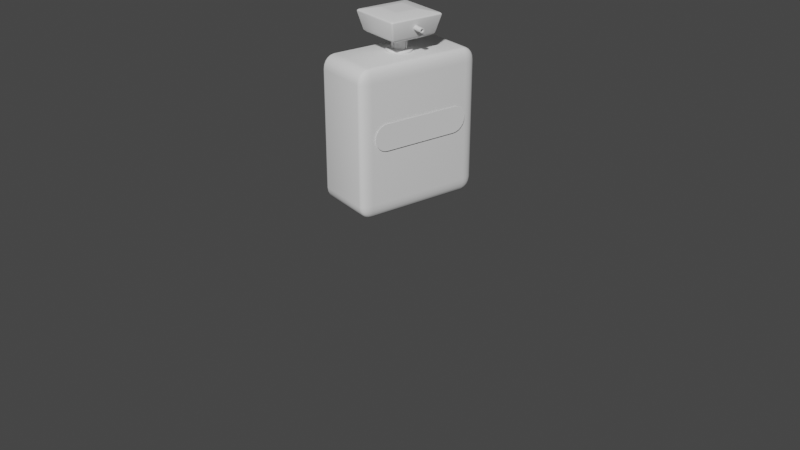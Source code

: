 # Source: untitled.blend  (saved by Blender 3.3.6; exported with 4.5.12 LTS)
import bpy
from mathutils import Matrix  # noqa: F401  (used for matrix-valued properties, if any)

bpy.ops.wm.read_factory_settings(use_empty=True)
scene = bpy.context.scene
scene.name = 'Scene'

# ---- collections
col_collection = bpy.data.collections.new('Collection'); scene.collection.children.link(col_collection)

# ---- world
world_world = bpy.data.worlds.new('World'); scene.world = world_world
world_world.use_nodes = True; world_world.node_tree.nodes.clear()
_N = world_world.node_tree.nodes; _L = world_world.node_tree.links
n0 = _N.new('ShaderNodeOutputWorld'); n0.name = 'World Output'; n0.location = (300, 300)
n1 = _N.new('ShaderNodeBackground'); n1.name = 'Background'; n1.location = (10, 300)
n1.inputs[0].default_value = (0.05088, 0.05088, 0.05088, 1.0)
_L.new(n1.outputs[0], n0.inputs[0])
n0.is_active_output = True
world_world.color = (0.05088, 0.05088, 0.05088)
world_world.use_sun_shadow = False
world_world.sun_shadow_jitter_overblur = 0.0

# ---- cameras
cam_camera = bpy.data.cameras.new('Camera')
cam_camera.clip_end = 100.0
cam_camera.ortho_scale = 7.314

# ---- meshes
me_cube_002 = bpy.data.meshes.new('Cube.002')
me_cube_002.from_pydata([(0.2334, -0.6663, 0.5088), (0.2147, -0.8087, 0.6753), (0.3052, -0.6757, 0.6753), (0.2276, -0.7103, 0.517), (0.2224, -0.75, 0.5406), (0.2556, -0.6692, 0.517), (0.2502, -0.7147, 0.5266), (0.2447, -0.7509, 0.5489), (0.2756, -0.6718, 0.5406), (0.2689, -0.7155, 0.5491), (0.2615, -0.7466, 0.5649), (0.2379, -0.8046, 0.6753), (0.2605, -0.787, 0.6753), (0.2157, -0.8017, 0.6238), (0.2396, -0.7964, 0.6225), (0.2605, -0.7798, 0.6242), (0.2183, -0.7815, 0.5775), (0.2413, -0.7772, 0.5796), (0.259, -0.7657, 0.5872), (0.3017, -0.6753, 0.6238), (0.2915, -0.6739, 0.5775), (0.2959, -0.7193, 0.6753), (0.2916, -0.7199, 0.6222), (0.2822, -0.7171, 0.5797), (0.2805, -0.7576, 0.6753), (0.2771, -0.7553, 0.6241), (0.2712, -0.7479, 0.5872), (0.2147, -0.8087, 2.137), (0.2334, -0.6663, 2.303), (0.3052, -0.6757, 2.137), (0.2157, -0.8017, 2.188), (0.2183, -0.7815, 2.235), (0.2379, -0.8046, 2.137), (0.2395, -0.7964, 2.19), (0.2413, -0.7773, 2.232), (0.2605, -0.787, 2.137), (0.2605, -0.7797, 2.188), (0.259, -0.7657, 2.225), (0.2556, -0.6692, 2.295), (0.2756, -0.6718, 2.271), (0.2276, -0.7103, 2.295), (0.2504, -0.7145, 2.285), (0.2689, -0.7154, 2.263), (0.2224, -0.75, 2.271), (0.2448, -0.751, 2.263), (0.2615, -0.7466, 2.247), (0.2959, -0.7193, 2.137), (0.2805, -0.7576, 2.137), (0.3017, -0.6753, 2.188), (0.2916, -0.7201, 2.19), (0.2772, -0.7552, 2.188), (0.2915, -0.6739, 2.235), (0.2821, -0.7173, 2.232), (0.2712, -0.7479, 2.225), (0.3972, 0.5837, 0.5088), (0.469, 0.5743, 0.6753), (0.4158, 0.726, 0.6753), (0.4194, 0.5808, 0.517), (0.4394, 0.5782, 0.5406), (0.403, 0.6277, 0.517), (0.426, 0.6258, 0.5266), (0.4441, 0.622, 0.5489), (0.4081, 0.6673, 0.5406), (0.43, 0.6626, 0.5491), (0.4451, 0.654, 0.5649), (0.4712, 0.6187, 0.6753), (0.4663, 0.6597, 0.6753), (0.4655, 0.5747, 0.6238), (0.4673, 0.6207, 0.6225), (0.4624, 0.6583, 0.6242), (0.4553, 0.5761, 0.5775), (0.4574, 0.6204, 0.5796), (0.4547, 0.6528, 0.5872), (0.4149, 0.7191, 0.6238), (0.4123, 0.6989, 0.5775), (0.4371, 0.7162, 0.6753), (0.4366, 0.7078, 0.6222), (0.4334, 0.6889, 0.5797), (0.4545, 0.6933, 0.6753), (0.4526, 0.6862, 0.6241), (0.4476, 0.6731, 0.5872), (0.3972, 0.5837, 2.303), (0.4158, 0.726, 2.137), (0.469, 0.5743, 2.137), (0.403, 0.6277, 2.295), (0.4081, 0.6673, 2.271), (0.4194, 0.5808, 2.295), (0.4259, 0.6261, 2.285), (0.4299, 0.6625, 2.263), (0.4394, 0.5782, 2.271), (0.4442, 0.6221, 2.263), (0.4451, 0.654, 2.247), (0.4371, 0.7162, 2.137), (0.4545, 0.6933, 2.137), (0.4149, 0.7191, 2.188), (0.4368, 0.7078, 2.19), (0.4526, 0.6863, 2.188), (0.4123, 0.6989, 2.235), (0.4334, 0.6887, 2.232), (0.4476, 0.6731, 2.225), (0.4655, 0.5747, 2.188), (0.4553, 0.5761, 2.235), (0.4712, 0.6187, 2.137), (0.4672, 0.6204, 2.19), (0.4574, 0.6202, 2.232), (0.4663, 0.6597, 2.137), (0.4624, 0.6584, 2.188), (0.4547, 0.6528, 2.225), (-0.3972, -0.5837, 0.5088), (-0.469, -0.5743, 0.6753), (-0.4158, -0.726, 0.6753), (-0.4194, -0.5808, 0.517), (-0.4394, -0.5782, 0.5406), (-0.403, -0.6277, 0.517), (-0.426, -0.6258, 0.5266), (-0.4441, -0.622, 0.5489), (-0.4081, -0.6673, 0.5406), (-0.43, -0.6626, 0.5491), (-0.4451, -0.654, 0.5649), (-0.4712, -0.6187, 0.6753), (-0.4663, -0.6597, 0.6753), (-0.4655, -0.5747, 0.6238), (-0.4673, -0.6207, 0.6225), (-0.4624, -0.6583, 0.6242), (-0.4553, -0.5761, 0.5775), (-0.4574, -0.6204, 0.5796), (-0.4547, -0.6528, 0.5872), (-0.4149, -0.7191, 0.6238), (-0.4123, -0.6989, 0.5775), (-0.4371, -0.7162, 0.6753), (-0.4366, -0.7078, 0.6222), (-0.4334, -0.6889, 0.5797), (-0.4545, -0.6933, 0.6753), (-0.4526, -0.6862, 0.6241), (-0.4476, -0.6731, 0.5872), (-0.3972, -0.5837, 2.303), (-0.4158, -0.726, 2.137), (-0.469, -0.5743, 2.137), (-0.403, -0.6277, 2.295), (-0.4081, -0.6673, 2.271), (-0.4194, -0.5808, 2.295), (-0.4259, -0.6261, 2.285), (-0.4299, -0.6625, 2.263), (-0.4394, -0.5782, 2.271), (-0.4442, -0.6221, 2.263), (-0.4451, -0.654, 2.247), (-0.4371, -0.7162, 2.137), (-0.4545, -0.6933, 2.137), (-0.4149, -0.7191, 2.188), (-0.4368, -0.7078, 2.19), (-0.4526, -0.6863, 2.188), (-0.4123, -0.6989, 2.235), (-0.4334, -0.6887, 2.232), (-0.4476, -0.6731, 2.225), (-0.4655, -0.5747, 2.188), (-0.4553, -0.5761, 2.235), (-0.4712, -0.6187, 2.137), (-0.4672, -0.6204, 2.19), (-0.4574, -0.6202, 2.232), (-0.4663, -0.6597, 2.137), (-0.4624, -0.6584, 2.188), (-0.4547, -0.6528, 2.225), (-0.2334, 0.6663, 0.5088), (-0.2147, 0.8087, 0.6753), (-0.3052, 0.6757, 0.6753), (-0.2276, 0.7103, 0.517), (-0.2224, 0.75, 0.5406), (-0.2556, 0.6692, 0.517), (-0.2502, 0.7147, 0.5266), (-0.2447, 0.7509, 0.5489), (-0.2756, 0.6718, 0.5406), (-0.2689, 0.7155, 0.5491), (-0.2615, 0.7466, 0.5649), (-0.2379, 0.8046, 0.6753), (-0.2605, 0.787, 0.6753), (-0.2157, 0.8017, 0.6238), (-0.2396, 0.7964, 0.6225), (-0.2605, 0.7798, 0.6242), (-0.2183, 0.7815, 0.5775), (-0.2413, 0.7772, 0.5796), (-0.259, 0.7657, 0.5872), (-0.3017, 0.6753, 0.6238), (-0.2915, 0.6739, 0.5775), (-0.2959, 0.7193, 0.6753), (-0.2916, 0.7199, 0.6222), (-0.2822, 0.7171, 0.5797), (-0.2805, 0.7576, 0.6753), (-0.2771, 0.7553, 0.6241), (-0.2712, 0.7479, 0.5872), (-0.2334, 0.6663, 2.303), (-0.3052, 0.6757, 2.137), (-0.2147, 0.8087, 2.137), (-0.2556, 0.6692, 2.295), (-0.2756, 0.6718, 2.271), (-0.2276, 0.7103, 2.295), (-0.2504, 0.7145, 2.285), (-0.2689, 0.7154, 2.263), (-0.2224, 0.75, 2.271), (-0.2448, 0.751, 2.263), (-0.2615, 0.7466, 2.247), (-0.2959, 0.7193, 2.137), (-0.2805, 0.7576, 2.137), (-0.3017, 0.6753, 2.188), (-0.2916, 0.7201, 2.19), (-0.2772, 0.7552, 2.188), (-0.2915, 0.6739, 2.235), (-0.2821, 0.7173, 2.232), (-0.2712, 0.7479, 2.225), (-0.2157, 0.8017, 2.188), (-0.2183, 0.7815, 2.235), (-0.2379, 0.8046, 2.137), (-0.2395, 0.7964, 2.19), (-0.2413, 0.7773, 2.232), (-0.2605, 0.787, 2.137), (-0.2605, 0.7797, 2.188), (-0.259, 0.7657, 2.225)], [], [(110, 136, 27, 1), (164, 190, 137, 109), (189, 81, 28, 135), (2, 29, 83, 55), (56, 82, 191, 163), (0, 3, 6, 5), (3, 4, 7, 6), (4, 16, 17, 7), (5, 6, 9, 8), (6, 7, 10, 9), (7, 17, 18, 10), (1, 11, 14, 13), (11, 12, 15, 14), (12, 24, 25, 15), (13, 14, 17, 16), (14, 15, 18, 17), (15, 25, 26, 18), (2, 19, 22, 21), (19, 20, 23, 22), (20, 8, 9, 23), (21, 22, 25, 24), (22, 23, 26, 25), (23, 9, 10, 26), (10, 18, 26), (27, 30, 33, 32), (30, 31, 34, 33), (31, 43, 44, 34), (32, 33, 36, 35), (33, 34, 37, 36), (34, 44, 45, 37), (28, 38, 41, 40), (38, 39, 42, 41), (39, 51, 52, 42), (40, 41, 44, 43), (41, 42, 45, 44), (42, 52, 53, 45), (29, 46, 49, 48), (46, 47, 50, 49), (47, 35, 36, 50), (48, 49, 52, 51), (49, 50, 53, 52), (50, 36, 37, 53), (37, 45, 53), (54, 57, 60, 59), (57, 58, 61, 60), (58, 70, 71, 61), (59, 60, 63, 62), (60, 61, 64, 63), (61, 71, 72, 64), (55, 65, 68, 67), (65, 66, 69, 68), (66, 78, 79, 69), (67, 68, 71, 70), (68, 69, 72, 71), (69, 79, 80, 72), (56, 73, 76, 75), (73, 74, 77, 76), (74, 62, 63, 77), (75, 76, 79, 78), (76, 77, 80, 79), (77, 63, 64, 80), (64, 72, 80), (81, 84, 87, 86), (84, 85, 88, 87), (85, 97, 98, 88), (86, 87, 90, 89), (87, 88, 91, 90), (88, 98, 99, 91), (82, 92, 95, 94), (92, 93, 96, 95), (93, 105, 106, 96), (94, 95, 98, 97), (95, 96, 99, 98), (96, 106, 107, 99), (83, 100, 103, 102), (100, 101, 104, 103), (101, 89, 90, 104), (102, 103, 106, 105), (103, 104, 107, 106), (104, 90, 91, 107), (91, 99, 107), (108, 111, 114, 113), (111, 112, 115, 114), (112, 124, 125, 115), (113, 114, 117, 116), (114, 115, 118, 117), (115, 125, 126, 118), (109, 119, 122, 121), (119, 120, 123, 122), (120, 132, 133, 123), (121, 122, 125, 124), (122, 123, 126, 125), (123, 133, 134, 126), (110, 127, 130, 129), (127, 128, 131, 130), (128, 116, 117, 131), (129, 130, 133, 132), (130, 131, 134, 133), (131, 117, 118, 134), (118, 126, 134), (135, 138, 141, 140), (138, 139, 142, 141), (139, 151, 152, 142), (140, 141, 144, 143), (141, 142, 145, 144), (142, 152, 153, 145), (136, 146, 149, 148), (146, 147, 150, 149), (147, 159, 160, 150), (148, 149, 152, 151), (149, 150, 153, 152), (150, 160, 161, 153), (137, 154, 157, 156), (154, 155, 158, 157), (155, 143, 144, 158), (156, 157, 160, 159), (157, 158, 161, 160), (158, 144, 145, 161), (145, 153, 161), (162, 165, 168, 167), (165, 166, 169, 168), (166, 178, 179, 169), (167, 168, 171, 170), (168, 169, 172, 171), (169, 179, 180, 172), (163, 173, 176, 175), (173, 174, 177, 176), (174, 186, 187, 177), (175, 176, 179, 178), (176, 177, 180, 179), (177, 187, 188, 180), (164, 181, 184, 183), (181, 182, 185, 184), (182, 170, 171, 185), (183, 184, 187, 186), (184, 185, 188, 187), (185, 171, 172, 188), (172, 180, 188), (189, 192, 195, 194), (192, 193, 196, 195), (193, 205, 206, 196), (194, 195, 198, 197), (195, 196, 199, 198), (196, 206, 207, 199), (190, 200, 203, 202), (200, 201, 204, 203), (201, 213, 214, 204), (202, 203, 206, 205), (203, 204, 207, 206), (204, 214, 215, 207), (191, 208, 211, 210), (208, 209, 212, 211), (209, 197, 198, 212), (210, 211, 214, 213), (211, 212, 215, 214), (212, 198, 199, 215), (199, 207, 215), (54, 0, 5, 57), (57, 5, 8, 58), (58, 8, 20, 70), (70, 20, 19, 67), (67, 19, 2, 55), (1, 27, 32, 11), (11, 32, 35, 12), (12, 35, 47, 24), (24, 47, 46, 21), (21, 46, 29, 2), (28, 81, 86, 38), (38, 86, 89, 39), (39, 89, 101, 51), (51, 101, 100, 48), (48, 100, 83, 29), (82, 56, 75, 92), (92, 75, 78, 93), (93, 78, 66, 105), (105, 66, 65, 102), (102, 65, 55, 83), (162, 54, 59, 165), (165, 59, 62, 166), (166, 62, 74, 178), (178, 74, 73, 175), (175, 73, 56, 163), (81, 189, 194, 84), (84, 194, 197, 85), (85, 197, 209, 97), (97, 209, 208, 94), (94, 208, 191, 82), (190, 164, 183, 200), (200, 183, 186, 201), (201, 186, 174, 213), (213, 174, 173, 210), (210, 173, 163, 191), (108, 162, 167, 111), (111, 167, 170, 112), (112, 170, 182, 124), (124, 182, 181, 121), (121, 181, 164, 109), (189, 135, 140, 192), (192, 140, 143, 193), (193, 143, 155, 205), (205, 155, 154, 202), (202, 154, 137, 190), (136, 110, 129, 146), (146, 129, 132, 147), (147, 132, 120, 159), (159, 120, 119, 156), (156, 119, 109, 137), (0, 108, 113, 3), (3, 113, 116, 4), (4, 116, 128, 16), (16, 128, 127, 13), (13, 127, 110, 1), (135, 28, 40, 138), (138, 40, 43, 139), (139, 43, 31, 151), (151, 31, 30, 148), (148, 30, 27, 136), (54, 162, 108, 0)])
me_cube_002.polygons.foreach_set('use_smooth', [True] * 218)
_uv = me_cube_002.uv_layers.new(name='UVMap')
_uv.uv.foreach_set('vector', [0.3982, 0.7732, 0.6018, 0.7732, 0.6018, 0.9768, 0.3982, 0.9768, 0.3982, 0.5232, 0.6018, 0.5232, 0.6018, 0.7268, 0.3982, 0.7268, 0.6482, 0.5232, 0.8518, 0.5232, 0.8518, 0.7268, 0.6482, 0.7268, 0.3982, 0.02319, 0.6018, 0.02319, 0.6018, 0.2268, 0.3982, 0.2268, 0.3982, 0.2732, 0.6018, 0.2732, 0.6018, 0.4768, 0.3982, 0.4768, 0.1482, 0.7268, 0.1482, 0.734, 0.1408, 0.7342, 0.141, 0.7268, 0.1482, 0.734, 0.1482, 0.7404, 0.1411, 0.7401, 0.1408, 0.7342, 0.1482, 0.7404, 0.1482, 0.75, 0.1411, 0.75, 0.1411, 0.7401, 0.141, 0.7268, 0.1408, 0.7342, 0.1349, 0.7339, 0.1346, 0.7268, 0.1408, 0.7342, 0.1411, 0.7401, 0.1359, 0.7391, 0.1349, 0.7339, 0.1411, 0.7401, 0.1411, 0.75, 0.1359, 0.75, 0.1359, 0.7391, 0.3982, 0.9768, 0.3982, 0.984, 0.3908, 0.9842, 0.391, 0.9768, 0.3982, 0.984, 0.3982, 1.0, 0.3911, 1.0, 0.3908, 0.9842, 0.3982, 0.0, 0.3982, 0.009561, 0.3911, 0.009864, 0.3911, 0.0, 0.391, 0.9768, 0.3908, 0.9842, 0.375, 0.9839, 0.375, 0.9768, 0.3908, 0.9842, 0.3911, 1.0, 0.375, 0.9891, 0.375, 0.9839, 0.3911, 0.0, 0.3911, 0.009864, 0.375, 0.01092, 0.375, 0.0, 0.3982, 0.02319, 0.391, 0.02319, 0.3908, 0.01583, 0.3982, 0.01602, 0.391, 0.02319, 0.375, 0.02319, 0.375, 0.01607, 0.3908, 0.01583, 0.125, 0.7268, 0.1346, 0.7268, 0.1349, 0.7339, 0.125, 0.7339, 0.3982, 0.01602, 0.3908, 0.01583, 0.3911, 0.009864, 0.3982, 0.009561, 0.3908, 0.01583, 0.375, 0.01607, 0.375, 0.01092, 0.3911, 0.009864, 0.125, 0.7339, 0.1349, 0.7339, 0.1359, 0.7391, 0.125, 0.7391, 0.1359, 0.7391, 0.1359, 0.75, 0.125, 0.7391, 0.6018, 0.9768, 0.609, 0.9768, 0.6092, 0.9842, 0.6018, 0.984, 0.609, 0.9768, 0.6154, 0.9768, 0.6151, 0.9839, 0.6092, 0.9842, 0.6154, 0.9768, 0.625, 0.9768, 0.625, 0.9839, 0.6151, 0.9839, 0.6018, 0.984, 0.6092, 0.9842, 0.6089, 1.0, 0.6018, 1.0, 0.6092, 0.9842, 0.6151, 0.9839, 0.6141, 1.0, 0.6089, 1.0, 0.6151, 0.9839, 0.625, 0.9839, 0.625, 1.0, 0.6141, 1.0, 0.8518, 0.7268, 0.859, 0.7268, 0.8592, 0.7342, 0.8518, 0.734, 0.859, 0.7268, 0.875, 0.7268, 0.875, 0.7339, 0.8592, 0.7342, 0.625, 0.02319, 0.6154, 0.02319, 0.6151, 0.01605, 0.625, 0.01607, 0.8518, 0.734, 0.8592, 0.7342, 0.8589, 0.75, 0.8518, 0.75, 0.8592, 0.7342, 0.875, 0.7339, 0.875, 0.7391, 0.8589, 0.75, 0.625, 0.01607, 0.6151, 0.01605, 0.6141, 0.01092, 0.625, 0.01092, 0.6018, 0.02319, 0.6018, 0.01602, 0.6092, 0.01579, 0.609, 0.02319, 0.6018, 0.01602, 0.6018, 0.009561, 0.6089, 0.009875, 0.6092, 0.01579, 0.6018, 0.009561, 0.6018, 0.0, 0.6089, 0.0, 0.6089, 0.009875, 0.609, 0.02319, 0.6092, 0.01579, 0.6151, 0.01605, 0.6154, 0.02319, 0.6092, 0.01579, 0.6089, 0.009875, 0.6141, 0.01092, 0.6151, 0.01605, 0.6089, 0.009875, 0.6089, 0.0, 0.6141, 0.0, 0.6141, 0.01092, 0.6141, 0.0, 0.625, 0.01092, 0.6141, 0.01092, 0.1482, 0.5232, 0.141, 0.5232, 0.1408, 0.5158, 0.1482, 0.516, 0.141, 0.5232, 0.1346, 0.5232, 0.1349, 0.5161, 0.1408, 0.5158, 0.1346, 0.5232, 0.125, 0.5232, 0.125, 0.5161, 0.1349, 0.5161, 0.1482, 0.516, 0.1408, 0.5158, 0.1411, 0.5099, 0.1482, 0.5096, 0.1408, 0.5158, 0.1349, 0.5161, 0.1359, 0.5109, 0.1411, 0.5099, 0.1349, 0.5161, 0.125, 0.5161, 0.125, 0.5109, 0.1359, 0.5109, 0.3982, 0.2268, 0.3982, 0.234, 0.3908, 0.2342, 0.391, 0.2268, 0.3982, 0.234, 0.3982, 0.2404, 0.3911, 0.2401, 0.3908, 0.2342, 0.3982, 0.2404, 0.3982, 0.2596, 0.3911, 0.2599, 0.3911, 0.2401, 0.391, 0.2268, 0.3908, 0.2342, 0.375, 0.2339, 0.375, 0.2268, 0.3908, 0.2342, 0.3911, 0.2401, 0.375, 0.2391, 0.375, 0.2339, 0.3911, 0.2401, 0.3911, 0.2599, 0.375, 0.2609, 0.375, 0.2391, 0.3982, 0.2732, 0.391, 0.2732, 0.3908, 0.2658, 0.3982, 0.266, 0.391, 0.2732, 0.375, 0.2732, 0.375, 0.2661, 0.3908, 0.2658, 0.1482, 0.5, 0.1482, 0.5096, 0.1411, 0.5099, 0.1411, 0.5, 0.3982, 0.266, 0.3908, 0.2658, 0.3911, 0.2599, 0.3982, 0.2596, 0.3908, 0.2658, 0.375, 0.2661, 0.375, 0.2609, 0.3911, 0.2599, 0.1411, 0.5, 0.1411, 0.5099, 0.1359, 0.5109, 0.1359, 0.5, 0.1359, 0.5109, 0.125, 0.5109, 0.1359, 0.5, 0.8518, 0.5232, 0.8518, 0.516, 0.8592, 0.5158, 0.859, 0.5232, 0.8518, 0.516, 0.8518, 0.5, 0.8589, 0.5, 0.8592, 0.5158, 0.625, 0.2732, 0.6154, 0.2732, 0.6151, 0.2661, 0.625, 0.2661, 0.859, 0.5232, 0.8592, 0.5158, 0.875, 0.5161, 0.875, 0.5232, 0.8592, 0.5158, 0.8589, 0.5, 0.875, 0.5109, 0.875, 0.5161, 0.625, 0.2661, 0.6151, 0.2661, 0.6141, 0.2609, 0.625, 0.25, 0.6018, 0.2732, 0.6018, 0.266, 0.6092, 0.2658, 0.609, 0.2732, 0.6018, 0.266, 0.6018, 0.2596, 0.6089, 0.2599, 0.6092, 0.2658, 0.6018, 0.2596, 0.6018, 0.2404, 0.6089, 0.2401, 0.6089, 0.2599, 0.609, 0.2732, 0.6092, 0.2658, 0.6151, 0.2661, 0.6154, 0.2732, 0.6092, 0.2658, 0.6089, 0.2599, 0.6141, 0.2609, 0.6151, 0.2661, 0.6089, 0.2599, 0.6089, 0.2401, 0.6141, 0.2391, 0.6141, 0.2609, 0.6018, 0.2268, 0.609, 0.2268, 0.6092, 0.2342, 0.6018, 0.234, 0.609, 0.2268, 0.6154, 0.2268, 0.6151, 0.2339, 0.6092, 0.2342, 0.6154, 0.2268, 0.625, 0.2268, 0.625, 0.2339, 0.6151, 0.2339, 0.6018, 0.234, 0.6092, 0.2342, 0.6089, 0.2401, 0.6018, 0.2404, 0.6092, 0.2342, 0.6151, 0.2339, 0.6141, 0.2391, 0.6089, 0.2401, 0.6151, 0.2339, 0.625, 0.2339, 0.625, 0.2391, 0.6141, 0.2391, 0.625, 0.2391, 0.6141, 0.2422, 0.6141, 0.2391, 0.3518, 0.7268, 0.359, 0.7268, 0.3592, 0.7342, 0.3518, 0.734, 0.359, 0.7268, 0.3654, 0.7268, 0.3651, 0.7339, 0.3592, 0.7342, 0.3654, 0.7268, 0.3846, 0.7268, 0.3849, 0.7339, 0.3651, 0.7339, 0.3518, 0.734, 0.3592, 0.7342, 0.3589, 0.7401, 0.3518, 0.7404, 0.3592, 0.7342, 0.3651, 0.7339, 0.3641, 0.7391, 0.3589, 0.7401, 0.3651, 0.7339, 0.3849, 0.7339, 0.3859, 0.7391, 0.3641, 0.7391, 0.3982, 0.7268, 0.3982, 0.734, 0.3908, 0.7342, 0.391, 0.7268, 0.3982, 0.734, 0.3982, 0.7404, 0.3911, 0.7401, 0.3908, 0.7342, 0.3982, 0.7404, 0.3982, 0.7596, 0.3911, 0.7599, 0.3911, 0.7401, 0.391, 0.7268, 0.3908, 0.7342, 0.3849, 0.7339, 0.3846, 0.7268, 0.3908, 0.7342, 0.3911, 0.7401, 0.3859, 0.7391, 0.3849, 0.7339, 0.3911, 0.7401, 0.3911, 0.7599, 0.375, 0.7609, 0.3859, 0.7391, 0.3982, 0.7732, 0.391, 0.7732, 0.3908, 0.7658, 0.3982, 0.766, 0.391, 0.7732, 0.375, 0.7732, 0.375, 0.7661, 0.3908, 0.7658, 0.3518, 0.75, 0.3518, 0.7404, 0.3589, 0.7401, 0.3589, 0.75, 0.3982, 0.766, 0.3908, 0.7658, 0.3911, 0.7599, 0.3982, 0.7596, 0.3908, 0.7658, 0.375, 0.7661, 0.375, 0.7609, 0.3911, 0.7599, 0.3589, 0.75, 0.3589, 0.7401, 0.3641, 0.7391, 0.3641, 0.75, 0.3641, 0.7391, 0.3672, 0.7391, 0.3641, 0.75, 0.6482, 0.7268, 0.6482, 0.734, 0.6408, 0.7342, 0.641, 0.7268, 0.6482, 0.734, 0.6482, 0.75, 0.6411, 0.75, 0.6408, 0.7342, 0.625, 0.7732, 0.6154, 0.7732, 0.6151, 0.7661, 0.625, 0.7661, 0.641, 0.7268, 0.6408, 0.7342, 0.6349, 0.7339, 0.6346, 0.7268, 0.6408, 0.7342, 0.6411, 0.75, 0.6359, 0.75, 0.6349, 0.7339, 0.625, 0.7661, 0.6151, 0.7661, 0.6141, 0.7609, 0.625, 0.7609, 0.6018, 0.7732, 0.6018, 0.766, 0.6092, 0.7658, 0.609, 0.7732, 0.6018, 0.766, 0.6018, 0.7596, 0.6089, 0.7599, 0.6092, 0.7658, 0.6018, 0.7596, 0.6018, 0.7404, 0.6089, 0.7401, 0.6089, 0.7599, 0.609, 0.7732, 0.6092, 0.7658, 0.6151, 0.7661, 0.6154, 0.7732, 0.6092, 0.7658, 0.6089, 0.7599, 0.6141, 0.7609, 0.6151, 0.7661, 0.6089, 0.7599, 0.6089, 0.7401, 0.6141, 0.7391, 0.6141, 0.7609, 0.6018, 0.7268, 0.609, 0.7268, 0.6092, 0.7342, 0.6018, 0.734, 0.609, 0.7268, 0.6154, 0.7268, 0.6151, 0.7339, 0.6092, 0.7342, 0.6154, 0.7268, 0.6346, 0.7268, 0.6349, 0.7339, 0.6151, 0.7339, 0.6018, 0.734, 0.6092, 0.7342, 0.6089, 0.7401, 0.6018, 0.7404, 0.6092, 0.7342, 0.6151, 0.7339, 0.6141, 0.7391, 0.6089, 0.7401, 0.6151, 0.7339, 0.6349, 0.7339, 0.6359, 0.75, 0.6141, 0.7391, 0.625, 0.7609, 0.6141, 0.7609, 0.6141, 0.7578, 0.3518, 0.5232, 0.3518, 0.516, 0.3592, 0.5158, 0.359, 0.5232, 0.3518, 0.516, 0.3518, 0.5096, 0.3589, 0.5099, 0.3592, 0.5158, 0.3518, 0.5096, 0.3518, 0.5, 0.3589, 0.5, 0.3589, 0.5099, 0.359, 0.5232, 0.3592, 0.5158, 0.3651, 0.5161, 0.3654, 0.5232, 0.3592, 0.5158, 0.3589, 0.5099, 0.3641, 0.5109, 0.3651, 0.5161, 0.3589, 0.5099, 0.3589, 0.5, 0.3641, 0.5, 0.3641, 0.5109, 0.3982, 0.4768, 0.3982, 0.484, 0.3908, 0.4842, 0.391, 0.4768, 0.3982, 0.484, 0.3982, 0.4904, 0.3911, 0.4901, 0.3908, 0.4842, 0.3982, 0.4904, 0.3982, 0.5096, 0.3911, 0.5099, 0.3911, 0.4901, 0.391, 0.4768, 0.3908, 0.4842, 0.375, 0.4839, 0.375, 0.4768, 0.3908, 0.4842, 0.3911, 0.4901, 0.375, 0.4891, 0.375, 0.4839, 0.3911, 0.4901, 0.3911, 0.5099, 0.3859, 0.5109, 0.375, 0.4891, 0.3982, 0.5232, 0.391, 0.5232, 0.3908, 0.5158, 0.3982, 0.516, 0.391, 0.5232, 0.3846, 0.5232, 0.3849, 0.5161, 0.3908, 0.5158, 0.3846, 0.5232, 0.3654, 0.5232, 0.3651, 0.5161, 0.3849, 0.5161, 0.3982, 0.516, 0.3908, 0.5158, 0.3911, 0.5099, 0.3982, 0.5096, 0.3908, 0.5158, 0.3849, 0.5161, 0.3859, 0.5109, 0.3911, 0.5099, 0.3849, 0.5161, 0.3651, 0.5161, 0.3641, 0.5109, 0.3859, 0.5109, 0.3641, 0.5109, 0.3641, 0.5, 0.3672, 0.5109, 0.6482, 0.5232, 0.641, 0.5232, 0.6408, 0.5158, 0.6482, 0.516, 0.641, 0.5232, 0.6346, 0.5232, 0.6349, 0.5161, 0.6408, 0.5158, 0.6346, 0.5232, 0.6154, 0.5232, 0.6151, 0.5161, 0.6349, 0.5161, 0.6482, 0.516, 0.6408, 0.5158, 0.6411, 0.5, 0.6482, 0.5, 0.6408, 0.5158, 0.6349, 0.5161, 0.6359, 0.5, 0.6411, 0.5, 0.6349, 0.5161, 0.6151, 0.5161, 0.6141, 0.5109, 0.6359, 0.5, 0.6018, 0.5232, 0.6018, 0.516, 0.6092, 0.5158, 0.609, 0.5232, 0.6018, 0.516, 0.6018, 0.5096, 0.6089, 0.5099, 0.6092, 0.5158, 0.6018, 0.5096, 0.6018, 0.4904, 0.6089, 0.4901, 0.6089, 0.5099, 0.609, 0.5232, 0.6092, 0.5158, 0.6151, 0.5161, 0.6154, 0.5232, 0.6092, 0.5158, 0.6089, 0.5099, 0.6141, 0.5109, 0.6151, 0.5161, 0.6089, 0.5099, 0.6089, 0.4901, 0.6141, 0.4891, 0.6141, 0.5109, 0.6018, 0.4768, 0.609, 0.4768, 0.6092, 0.4842, 0.6018, 0.484, 0.609, 0.4768, 0.6154, 0.4768, 0.6151, 0.4839, 0.6092, 0.4842, 0.6154, 0.4768, 0.625, 0.4768, 0.625, 0.4839, 0.6151, 0.4839, 0.6018, 0.484, 0.6092, 0.4842, 0.6089, 0.4901, 0.6018, 0.4904, 0.6092, 0.4842, 0.6151, 0.4839, 0.6141, 0.4891, 0.6089, 0.4901, 0.6151, 0.4839, 0.625, 0.4839, 0.625, 0.4891, 0.6141, 0.4891, 0.625, 0.4891, 0.6141, 0.4922, 0.6141, 0.4891, 0.1482, 0.5232, 0.1482, 0.7268, 0.141, 0.7268, 0.141, 0.5232, 0.141, 0.5232, 0.141, 0.7268, 0.1346, 0.7268, 0.1346, 0.5232, 0.1346, 0.5232, 0.1346, 0.7268, 0.125, 0.7268, 0.125, 0.5232, 0.375, 0.2268, 0.375, 0.02319, 0.391, 0.02319, 0.391, 0.2268, 0.391, 0.2268, 0.391, 0.02319, 0.3982, 0.02319, 0.3982, 0.2268, 0.3982, 0.9768, 0.6018, 0.9768, 0.6018, 0.984, 0.3982, 0.984, 0.3982, 0.984, 0.6018, 0.984, 0.6018, 1.0, 0.3982, 1.0, 0.3982, 0.0, 0.6018, 0.0, 0.6018, 0.009561, 0.3982, 0.009561, 0.3982, 0.009561, 0.6018, 0.009561, 0.6018, 0.01602, 0.3982, 0.01602, 0.3982, 0.01602, 0.6018, 0.01602, 0.6018, 0.02319, 0.3982, 0.02319, 0.8518, 0.7268, 0.8518, 0.5232, 0.859, 0.5232, 0.859, 0.7268, 0.859, 0.7268, 0.859, 0.5232, 0.875, 0.5232, 0.875, 0.7268, 0.625, 0.02319, 0.625, 0.2268, 0.6154, 0.2268, 0.6154, 0.02319, 0.6154, 0.02319, 0.6154, 0.2268, 0.609, 0.2268, 0.609, 0.02319, 0.609, 0.02319, 0.609, 0.2268, 0.6018, 0.2268, 0.6018, 0.02319, 0.6018, 0.2732, 0.3982, 0.2732, 0.3982, 0.266, 0.6018, 0.266, 0.6018, 0.266, 0.3982, 0.266, 0.3982, 0.2596, 0.6018, 0.2596, 0.6018, 0.2596, 0.3982, 0.2596, 0.3982, 0.2404, 0.6018, 0.2404, 0.6018, 0.2404, 0.3982, 0.2404, 0.3982, 0.234, 0.6018, 0.234, 0.6018, 0.234, 0.3982, 0.234, 0.3982, 0.2268, 0.6018, 0.2268, 0.3518, 0.5232, 0.1482, 0.5232, 0.1482, 0.516, 0.3518, 0.516, 0.3518, 0.516, 0.1482, 0.516, 0.1482, 0.5096, 0.3518, 0.5096, 0.3518, 0.5096, 0.1482, 0.5096, 0.1482, 0.5, 0.3518, 0.5, 0.375, 0.4768, 0.375, 0.2732, 0.391, 0.2732, 0.391, 0.4768, 0.391, 0.4768, 0.391, 0.2732, 0.3982, 0.2732, 0.3982, 0.4768, 0.8518, 0.5232, 0.6482, 0.5232, 0.6482, 0.516, 0.8518, 0.516, 0.8518, 0.516, 0.6482, 0.516, 0.6482, 0.5, 0.8518, 0.5, 0.625, 0.2732, 0.625, 0.4768, 0.6154, 0.4768, 0.6154, 0.2732, 0.6154, 0.2732, 0.6154, 0.4768, 0.609, 0.4768, 0.609, 0.2732, 0.609, 0.2732, 0.609, 0.4768, 0.6018, 0.4768, 0.6018, 0.2732, 0.6018, 0.5232, 0.3982, 0.5232, 0.3982, 0.516, 0.6018, 0.516, 0.6018, 0.516, 0.3982, 0.516, 0.3982, 0.5096, 0.6018, 0.5096, 0.6018, 0.5096, 0.3982, 0.5096, 0.3982, 0.4904, 0.6018, 0.4904, 0.6018, 0.4904, 0.3982, 0.4904, 0.3982, 0.484, 0.6018, 0.484, 0.6018, 0.484, 0.3982, 0.484, 0.3982, 0.4768, 0.6018, 0.4768, 0.3518, 0.7268, 0.3518, 0.5232, 0.359, 0.5232, 0.359, 0.7268, 0.359, 0.7268, 0.359, 0.5232, 0.3654, 0.5232, 0.3654, 0.7268, 0.3654, 0.7268, 0.3654, 0.5232, 0.3846, 0.5232, 0.3846, 0.7268, 0.3846, 0.7268, 0.3846, 0.5232, 0.391, 0.5232, 0.391, 0.7268, 0.391, 0.7268, 0.391, 0.5232, 0.3982, 0.5232, 0.3982, 0.7268, 0.6482, 0.5232, 0.6482, 0.7268, 0.641, 0.7268, 0.641, 0.5232, 0.641, 0.5232, 0.641, 0.7268, 0.6346, 0.7268, 0.6346, 0.5232, 0.6346, 0.5232, 0.6346, 0.7268, 0.6154, 0.7268, 0.6154, 0.5232, 0.6154, 0.5232, 0.6154, 0.7268, 0.609, 0.7268, 0.609, 0.5232, 0.609, 0.5232, 0.609, 0.7268, 0.6018, 0.7268, 0.6018, 0.5232, 0.6018, 0.7732, 0.3982, 0.7732, 0.3982, 0.766, 0.6018, 0.766, 0.6018, 0.766, 0.3982, 0.766, 0.3982, 0.7596, 0.6018, 0.7596, 0.6018, 0.7596, 0.3982, 0.7596, 0.3982, 0.7404, 0.6018, 0.7404, 0.6018, 0.7404, 0.3982, 0.7404, 0.3982, 0.734, 0.6018, 0.734, 0.6018, 0.734, 0.3982, 0.734, 0.3982, 0.7268, 0.6018, 0.7268, 0.1482, 0.7268, 0.3518, 0.7268, 0.3518, 0.734, 0.1482, 0.734, 0.1482, 0.734, 0.3518, 0.734, 0.3518, 0.7404, 0.1482, 0.7404, 0.1482, 0.7404, 0.3518, 0.7404, 0.3518, 0.75, 0.1482, 0.75, 0.375, 0.9768, 0.375, 0.7732, 0.391, 0.7732, 0.391, 0.9768, 0.391, 0.9768, 0.391, 0.7732, 0.3982, 0.7732, 0.3982, 0.9768, 0.6482, 0.7268, 0.8518, 0.7268, 0.8518, 0.734, 0.6482, 0.734, 0.6482, 0.734, 0.8518, 0.734, 0.8518, 0.75, 0.6482, 0.75, 0.625, 0.7732, 0.625, 0.9768, 0.6154, 0.9768, 0.6154, 0.7732, 0.6154, 0.7732, 0.6154, 0.9768, 0.609, 0.9768, 0.609, 0.7732, 0.609, 0.7732, 0.609, 0.9768, 0.6018, 0.9768, 0.6018, 0.7732, 0.1482, 0.5232, 0.3518, 0.5232, 0.3518, 0.7268, 0.1482, 0.7268])
me_cube_002.update()
me_cube_004 = bpy.data.meshes.new('Cube.004')
me_cube_004.from_pydata([(0.0006304, -0.1089, 3.383), (-0.1089, 0.0006303, 3.383), (-0.0165, -0.1075, 3.383), (-0.03321, -0.1035, 3.383), (-0.04908, -0.09694, 3.383), (-0.06374, -0.08796, 3.383), (-0.0768, -0.0768, 3.383), (-0.08796, -0.06374, 3.383), (-0.09694, -0.04908, 3.383), (-0.1035, -0.03321, 3.383), (-0.1075, -0.0165, 3.383), (-0.1089, 0.0006303, 3.591), (0.0006304, -0.1089, 3.591), (-0.1075, -0.0165, 3.591), (-0.1035, -0.03321, 3.591), (-0.09694, -0.04908, 3.591), (-0.08796, -0.06374, 3.591), (-0.0768, -0.0768, 3.591), (-0.06374, -0.08796, 3.591), (-0.04908, -0.09694, 3.591), (-0.03321, -0.1035, 3.591), (-0.0165, -0.1075, 3.591), (-0.1089, -0.0006306, 3.383), (0.0006304, 0.1089, 3.383), (-0.1075, 0.0165, 3.383), (-0.1035, 0.03321, 3.383), (-0.09694, 0.04908, 3.383), (-0.08796, 0.06373, 3.383), (-0.0768, 0.0768, 3.383), (-0.06374, 0.08796, 3.383), (-0.04908, 0.09694, 3.383), (-0.03321, 0.1035, 3.383), (-0.0165, 0.1075, 3.383), (0.0006304, 0.1089, 3.591), (-0.1089, -0.0006306, 3.591), (-0.0165, 0.1075, 3.591), (-0.03321, 0.1035, 3.591), (-0.04908, 0.09694, 3.591), (-0.06374, 0.08796, 3.591), (-0.0768, 0.0768, 3.591), (-0.08796, 0.06373, 3.591), (-0.09694, 0.04908, 3.591), (-0.1035, 0.03321, 3.591), (-0.1075, 0.0165, 3.591), (0.1089, 0.0006303, 3.383), (-0.0006305, -0.1089, 3.383), (0.1075, -0.0165, 3.383), (0.1035, -0.03321, 3.383), (0.09694, -0.04908, 3.383), (0.08796, -0.06374, 3.383), (0.0768, -0.0768, 3.383), (0.06374, -0.08796, 3.383), (0.04908, -0.09694, 3.383), (0.03321, -0.1035, 3.383), (0.0165, -0.1075, 3.383), (-0.0006305, -0.1089, 3.591), (0.1089, 0.0006303, 3.591), (0.0165, -0.1075, 3.591), (0.03321, -0.1035, 3.591), (0.04908, -0.09694, 3.591), (0.06374, -0.08796, 3.591), (0.0768, -0.0768, 3.591), (0.08796, -0.06374, 3.591), (0.09694, -0.04908, 3.591), (0.1035, -0.03321, 3.591), (0.1075, -0.0165, 3.591), (-0.0006305, 0.1089, 3.383), (0.1089, -0.0006306, 3.383), (0.0165, 0.1075, 3.383), (0.03321, 0.1035, 3.383), (0.04908, 0.09694, 3.383), (0.06374, 0.08796, 3.383), (0.0768, 0.0768, 3.383), (0.08796, 0.06373, 3.383), (0.09694, 0.04908, 3.383), (0.1035, 0.03321, 3.383), (0.1075, 0.0165, 3.383), (0.1089, -0.0006306, 3.591), (-0.0006305, 0.1089, 3.591), (0.1075, 0.0165, 3.591), (0.1035, 0.03321, 3.591), (0.09694, 0.04908, 3.591), (0.08796, 0.06373, 3.591), (0.0768, 0.0768, 3.591), (0.06374, 0.08796, 3.591), (0.04908, 0.09694, 3.591), (0.03321, 0.1035, 3.591), (0.0165, 0.1075, 3.591)], [], [(45, 55, 12, 0), (67, 77, 56, 44), (23, 33, 78, 66), (0, 12, 21, 2), (2, 21, 20, 3), (3, 20, 19, 4), (4, 19, 18, 5), (5, 18, 17, 6), (6, 17, 16, 7), (7, 16, 15, 8), (8, 15, 14, 9), (9, 14, 13, 10), (10, 13, 11, 1), (33, 23, 32, 35), (35, 32, 31, 36), (36, 31, 30, 37), (37, 30, 29, 38), (38, 29, 28, 39), (39, 28, 27, 40), (40, 27, 26, 41), (41, 26, 25, 42), (42, 25, 24, 43), (43, 24, 22, 34), (77, 67, 76, 79), (79, 76, 75, 80), (80, 75, 74, 81), (81, 74, 73, 82), (82, 73, 72, 83), (83, 72, 71, 84), (84, 71, 70, 85), (85, 70, 69, 86), (86, 69, 68, 87), (87, 68, 66, 78), (55, 45, 54, 57), (57, 54, 53, 58), (58, 53, 52, 59), (59, 52, 51, 60), (60, 51, 50, 61), (61, 50, 49, 62), (62, 49, 48, 63), (63, 48, 47, 64), (64, 47, 46, 65), (65, 46, 44, 56), (1, 11, 34, 22)])
me_cube_004.polygons.foreach_set('use_smooth', [True] * 44)
_uv = me_cube_004.uv_layers.new(name='UVMap')
_uv.uv.foreach_set('vector', [0.375, 0.8757, 0.625, 0.8757, 0.625, 0.8743, 0.375, 0.8743, 0.375, 0.6257, 0.625, 0.6257, 0.625, 0.6243, 0.375, 0.6243, 0.375, 0.3757, 0.625, 0.3757, 0.625, 0.3743, 0.375, 0.3743, 0.375, 0.8743, 0.625, 0.8743, 0.625, 0.8939, 0.375, 0.8939, 0.375, 0.8939, 0.625, 0.8939, 0.625, 0.9131, 0.375, 0.9131, 0.375, 0.9131, 0.625, 0.9131, 0.625, 0.9314, 0.375, 0.9314, 0.375, 0.9314, 0.625, 0.9314, 0.625, 0.9482, 0.375, 0.9482, 0.375, 0.9482, 0.625, 0.9482, 0.625, 1.0, 0.375, 1.0, 0.375, 0.0, 0.625, 0.0, 0.625, 0.05183, 0.375, 0.05183, 0.375, 0.05183, 0.625, 0.05183, 0.625, 0.06865, 0.375, 0.06865, 0.375, 0.06865, 0.625, 0.06865, 0.625, 0.08687, 0.375, 0.08687, 0.375, 0.08687, 0.625, 0.08687, 0.625, 0.1061, 0.375, 0.1061, 0.375, 0.1061, 0.625, 0.1061, 0.625, 0.1257, 0.375, 0.1257, 0.625, 0.3757, 0.375, 0.3757, 0.375, 0.3561, 0.625, 0.3561, 0.625, 0.3561, 0.375, 0.3561, 0.375, 0.3369, 0.625, 0.3369, 0.625, 0.3369, 0.375, 0.3369, 0.375, 0.3186, 0.625, 0.3186, 0.625, 0.3186, 0.375, 0.3186, 0.375, 0.3018, 0.625, 0.3018, 0.625, 0.3018, 0.375, 0.3018, 0.375, 0.25, 0.625, 0.25, 0.625, 0.25, 0.375, 0.25, 0.375, 0.1982, 0.625, 0.1982, 0.625, 0.1982, 0.375, 0.1982, 0.375, 0.1814, 0.625, 0.1814, 0.625, 0.1814, 0.375, 0.1814, 0.375, 0.1631, 0.625, 0.1631, 0.625, 0.1631, 0.375, 0.1631, 0.375, 0.1439, 0.625, 0.1439, 0.625, 0.1439, 0.375, 0.1439, 0.375, 0.1243, 0.625, 0.1243, 0.625, 0.6257, 0.375, 0.6257, 0.375, 0.6061, 0.625, 0.6061, 0.625, 0.6061, 0.375, 0.6061, 0.375, 0.5869, 0.625, 0.5869, 0.625, 0.5869, 0.375, 0.5869, 0.375, 0.5686, 0.625, 0.5686, 0.625, 0.5686, 0.375, 0.5686, 0.375, 0.5518, 0.625, 0.5518, 0.625, 0.5518, 0.375, 0.5518, 0.375, 0.5, 0.625, 0.5, 0.625, 0.5, 0.375, 0.5, 0.375, 0.4482, 0.625, 0.4482, 0.625, 0.4482, 0.375, 0.4482, 0.375, 0.4314, 0.625, 0.4314, 0.625, 0.4314, 0.375, 0.4314, 0.375, 0.4131, 0.625, 0.4131, 0.625, 0.4131, 0.375, 0.4131, 0.375, 0.3939, 0.625, 0.3939, 0.625, 0.3939, 0.375, 0.3939, 0.375, 0.3743, 0.625, 0.3743, 0.625, 0.8757, 0.375, 0.8757, 0.375, 0.8561, 0.625, 0.8561, 0.625, 0.8561, 0.375, 0.8561, 0.375, 0.8369, 0.625, 0.8369, 0.625, 0.8369, 0.375, 0.8369, 0.375, 0.8186, 0.625, 0.8186, 0.625, 0.8186, 0.375, 0.8186, 0.375, 0.8018, 0.625, 0.8018, 0.625, 0.8018, 0.375, 0.8018, 0.375, 0.75, 0.625, 0.75, 0.625, 0.75, 0.375, 0.75, 0.375, 0.6982, 0.625, 0.6982, 0.625, 0.6982, 0.375, 0.6982, 0.375, 0.6814, 0.625, 0.6814, 0.625, 0.6814, 0.375, 0.6814, 0.375, 0.6631, 0.625, 0.6631, 0.625, 0.6631, 0.375, 0.6631, 0.375, 0.6439, 0.625, 0.6439, 0.625, 0.6439, 0.375, 0.6439, 0.375, 0.6243, 0.625, 0.6243, 0.375, 0.1257, 0.625, 0.1257, 0.625, 0.1243, 0.375, 0.1243])
me_cube_004.update()
me_cube_006 = bpy.data.meshes.new('Cube.006')
me_cube_006.from_pydata([(-0.8874, -0.8874, -0.2035), (-0.9502, -1.102, -0.1566), (-1.102, -0.9502, -0.1566), (-0.9073, -0.9573, -0.1967), (-0.9573, -0.9073, -0.1967), (-0.9646, -0.9646, -0.1922), (-1.001, -1.057, -0.1674), (-0.9303, -1.036, -0.1795), (-0.9786, -1.013, -0.1828), (-1.036, -0.9303, -0.1795), (-1.057, -1.001, -0.1674), (-1.013, -0.9786, -0.1828), (-1.634, -1.786, 0.1566), (-1.8, -1.916, 0.313), (-1.916, -1.8, 0.313), (-1.786, -1.634, 0.1566), (-1.687, -1.84, 0.1956), (-1.685, -1.741, 0.1459), (-1.76, -1.812, 0.1933), (-1.854, -1.896, 0.3043), (-1.747, -1.887, 0.2527), (-1.817, -1.864, 0.2467), (-1.887, -1.747, 0.2527), (-1.896, -1.854, 0.3043), (-1.864, -1.817, 0.2467), (-1.741, -1.685, 0.1459), (-1.84, -1.687, 0.1956), (-1.812, -1.76, 0.1933), (-0.8874, 0.8874, -0.2035), (-1.102, 0.9502, -0.1566), (-0.9502, 1.102, -0.1566), (-0.9573, 0.9073, -0.1967), (-0.9073, 0.9573, -0.1967), (-0.9646, 0.9646, -0.1922), (-1.057, 1.001, -0.1674), (-1.036, 0.9303, -0.1795), (-1.013, 0.9786, -0.1828), (-0.9303, 1.036, -0.1795), (-1.001, 1.057, -0.1674), (-0.9786, 1.013, -0.1828), (-1.916, 1.8, 0.313), (-1.8, 1.916, 0.313), (-1.634, 1.786, 0.1566), (-1.786, 1.634, 0.1566), (-1.896, 1.854, 0.3043), (-1.887, 1.747, 0.2527), (-1.864, 1.817, 0.2467), (-1.747, 1.887, 0.2527), (-1.854, 1.896, 0.3043), (-1.817, 1.864, 0.2467), (-1.685, 1.741, 0.1459), (-1.687, 1.84, 0.1956), (-1.76, 1.812, 0.1933), (-1.84, 1.687, 0.1956), (-1.741, 1.685, 0.1459), (-1.812, 1.76, 0.1933), (0.8874, -0.8874, -0.2035), (1.102, -0.9502, -0.1566), (0.9502, -1.102, -0.1566), (0.9573, -0.9073, -0.1967), (0.9073, -0.9573, -0.1967), (0.9646, -0.9646, -0.1922), (1.057, -1.001, -0.1674), (1.036, -0.9303, -0.1795), (1.013, -0.9786, -0.1828), (0.9303, -1.036, -0.1795), (1.001, -1.057, -0.1674), (0.9786, -1.013, -0.1828), (1.916, -1.8, 0.313), (1.8, -1.916, 0.313), (1.634, -1.786, 0.1566), (1.786, -1.634, 0.1566), (1.896, -1.854, 0.3043), (1.887, -1.747, 0.2527), (1.864, -1.817, 0.2467), (1.747, -1.887, 0.2527), (1.854, -1.896, 0.3043), (1.817, -1.864, 0.2467), (1.685, -1.741, 0.1459), (1.687, -1.84, 0.1956), (1.76, -1.812, 0.1933), (1.84, -1.687, 0.1956), (1.741, -1.685, 0.1459), (1.812, -1.76, 0.1933), (0.8874, 0.8874, -0.2035), (0.9502, 1.102, -0.1566), (1.102, 0.9502, -0.1566), (0.9073, 0.9573, -0.1967), (0.9573, 0.9073, -0.1967), (0.9646, 0.9646, -0.1922), (1.001, 1.057, -0.1674), (0.9303, 1.036, -0.1795), (0.9786, 1.013, -0.1828), (1.036, 0.9303, -0.1795), (1.057, 1.001, -0.1674), (1.013, 0.9786, -0.1828), (1.8, 1.916, 0.313), (1.916, 1.8, 0.313), (1.786, 1.634, 0.1566), (1.634, 1.786, 0.1566), (1.854, 1.896, 0.3043), (1.747, 1.887, 0.2527), (1.817, 1.864, 0.2467), (1.887, 1.747, 0.2527), (1.896, 1.854, 0.3043), (1.864, 1.817, 0.2467), (1.741, 1.685, 0.1459), (1.84, 1.687, 0.1956), (1.812, 1.76, 0.1933), (1.687, 1.84, 0.1956), (1.685, 1.741, 0.1459), (1.76, 1.812, 0.1933), (-2.154, -1.996, 1.765), (-2.238, -2.122, 1.634), (-2.122, -2.238, 1.634), (-1.996, -2.154, 1.765), (-2.204, -2.036, 1.739), (-2.104, -2.047, 1.771), (-2.173, -2.117, 1.739), (-2.218, -2.177, 1.625), (-2.234, -2.082, 1.691), (-2.211, -2.16, 1.69), (-2.082, -2.234, 1.691), (-2.177, -2.218, 1.625), (-2.16, -2.211, 1.69), (-2.047, -2.104, 1.771), (-2.036, -2.204, 1.739), (-2.117, -2.173, 1.739), (-2.154, 1.996, 1.765), (-1.996, 2.154, 1.765), (-2.122, 2.238, 1.634), (-2.238, 2.122, 1.634), (-2.104, 2.047, 1.771), (-2.204, 2.036, 1.739), (-2.173, 2.117, 1.739), (-2.036, 2.204, 1.739), (-2.047, 2.104, 1.771), (-2.117, 2.173, 1.739), (-2.177, 2.218, 1.625), (-2.082, 2.234, 1.691), (-2.16, 2.211, 1.69), (-2.234, 2.082, 1.691), (-2.218, 2.177, 1.625), (-2.211, 2.16, 1.69), (1.996, 2.154, 1.765), (2.154, 1.996, 1.765), (2.238, 2.122, 1.634), (2.122, 2.238, 1.634), (2.047, 2.104, 1.771), (2.036, 2.204, 1.739), (2.117, 2.173, 1.739), (2.204, 2.036, 1.739), (2.104, 2.047, 1.771), (2.173, 2.117, 1.739), (2.218, 2.177, 1.625), (2.234, 2.082, 1.691), (2.211, 2.16, 1.69), (2.082, 2.234, 1.691), (2.177, 2.218, 1.625), (2.16, 2.211, 1.69), (2.154, -1.996, 1.765), (1.996, -2.154, 1.765), (2.122, -2.238, 1.634), (2.238, -2.122, 1.634), (2.104, -2.047, 1.771), (2.204, -2.036, 1.739), (2.173, -2.117, 1.739), (2.036, -2.204, 1.739), (2.047, -2.104, 1.771), (2.117, -2.173, 1.739), (2.177, -2.218, 1.625), (2.082, -2.234, 1.691), (2.16, -2.211, 1.69), (2.234, -2.082, 1.691), (2.218, -2.177, 1.625), (2.211, -2.16, 1.69), (-1.076, -0.9179, 1.979), (-0.9179, -1.076, 1.979), (-0.8525, -0.8525, 2.001), (-1.026, -0.9684, 1.985), (-1.005, -0.8971, 1.99), (-0.9803, -0.9455, 1.992), (-0.8971, -1.005, 1.99), (-0.9684, -1.026, 1.985), (-0.9455, -0.9803, 1.992), (-0.9236, -0.8732, 1.998), (-0.8732, -0.9236, 1.998), (-0.9312, -0.9312, 1.996), (-1.076, 0.9179, 1.979), (-0.8525, 0.8525, 2.001), (-0.9179, 1.076, 1.979), (-1.005, 0.8971, 1.99), (-1.026, 0.9684, 1.985), (-0.9803, 0.9455, 1.992), (-0.8732, 0.9236, 1.998), (-0.9236, 0.8732, 1.998), (-0.9312, 0.9312, 1.996), (-0.9684, 1.026, 1.985), (-0.8971, 1.005, 1.99), (-0.9455, 0.9803, 1.992), (0.9179, 1.076, 1.979), (0.8525, 0.8525, 2.001), (1.076, 0.9179, 1.979), (0.8971, 1.005, 1.99), (0.9684, 1.026, 1.985), (0.9455, 0.9803, 1.992), (0.9236, 0.8732, 1.998), (0.8732, 0.9236, 1.998), (0.9312, 0.9312, 1.996), (1.026, 0.9684, 1.985), (1.005, 0.8971, 1.99), (0.9803, 0.9455, 1.992), (1.076, -0.9179, 1.979), (0.8525, -0.8525, 2.001), (0.9179, -1.076, 1.979), (1.005, -0.8971, 1.99), (1.026, -0.9684, 1.985), (0.9803, -0.9455, 1.992), (0.8732, -0.9236, 1.998), (0.9236, -0.8732, 1.998), (0.9312, -0.9312, 1.996), (0.9684, -1.026, 1.985), (0.8971, -1.005, 1.99), (0.9455, -0.9803, 1.992)], [], [(58, 70, 12, 1), (96, 41, 130, 147), (68, 97, 146, 163), (40, 14, 113, 131), (2, 15, 43, 29), (128, 112, 176, 188), (144, 129, 190, 200), (13, 69, 162, 114), (30, 42, 99, 85), (86, 98, 71, 57), (160, 145, 202, 212), (201, 189, 178, 213), (115, 161, 214, 177), (0, 3, 5, 4), (3, 7, 8, 5), (1, 6, 8, 7), (6, 10, 11, 8), (2, 9, 11, 10), (9, 4, 5, 11), (5, 8, 11), (12, 16, 18, 17), (16, 20, 21, 18), (13, 19, 21, 20), (19, 23, 24, 21), (14, 22, 24, 23), (22, 26, 27, 24), (15, 25, 27, 26), (25, 17, 18, 27), (18, 21, 24, 27), (28, 31, 33, 32), (31, 35, 36, 33), (29, 34, 36, 35), (34, 38, 39, 36), (30, 37, 39, 38), (37, 32, 33, 39), (33, 36, 39), (40, 44, 46, 45), (44, 48, 49, 46), (41, 47, 49, 48), (47, 51, 52, 49), (42, 50, 52, 51), (50, 54, 55, 52), (43, 53, 55, 54), (53, 45, 46, 55), (46, 49, 52, 55), (56, 59, 61, 60), (59, 63, 64, 61), (57, 62, 64, 63), (62, 66, 67, 64), (58, 65, 67, 66), (65, 60, 61, 67), (61, 64, 67), (68, 72, 74, 73), (72, 76, 77, 74), (69, 75, 77, 76), (75, 79, 80, 77), (70, 78, 80, 79), (78, 82, 83, 80), (71, 81, 83, 82), (81, 73, 74, 83), (74, 77, 80, 83), (84, 87, 89, 88), (87, 91, 92, 89), (85, 90, 92, 91), (90, 94, 95, 92), (86, 93, 95, 94), (93, 88, 89, 95), (89, 92, 95), (96, 100, 102, 101), (100, 104, 105, 102), (97, 103, 105, 104), (103, 107, 108, 105), (98, 106, 108, 107), (106, 110, 111, 108), (99, 109, 111, 110), (109, 101, 102, 111), (102, 105, 108, 111), (112, 116, 118, 117), (116, 120, 121, 118), (113, 119, 121, 120), (119, 123, 124, 121), (114, 122, 124, 123), (122, 126, 127, 124), (115, 125, 127, 126), (125, 117, 118, 127), (118, 121, 124, 127), (128, 132, 134, 133), (132, 136, 137, 134), (129, 135, 137, 136), (135, 139, 140, 137), (130, 138, 140, 139), (138, 142, 143, 140), (131, 141, 143, 142), (141, 133, 134, 143), (134, 137, 140, 143), (144, 148, 150, 149), (148, 152, 153, 150), (145, 151, 153, 152), (151, 155, 156, 153), (146, 154, 156, 155), (154, 158, 159, 156), (147, 157, 159, 158), (157, 149, 150, 159), (150, 153, 156, 159), (160, 164, 166, 165), (164, 168, 169, 166), (161, 167, 169, 168), (167, 171, 172, 169), (162, 170, 172, 171), (170, 174, 175, 172), (163, 173, 175, 174), (173, 165, 166, 175), (166, 169, 172, 175), (176, 179, 181, 180), (179, 183, 184, 181), (177, 182, 184, 183), (182, 186, 187, 184), (178, 185, 187, 186), (185, 180, 181, 187), (181, 184, 187), (188, 191, 193, 192), (191, 195, 196, 193), (189, 194, 196, 195), (194, 198, 199, 196), (190, 197, 199, 198), (197, 192, 193, 199), (193, 196, 199), (200, 203, 205, 204), (203, 207, 208, 205), (201, 206, 208, 207), (206, 210, 211, 208), (202, 209, 211, 210), (209, 204, 205, 211), (205, 208, 211), (212, 215, 217, 216), (215, 219, 220, 217), (213, 218, 220, 219), (218, 222, 223, 220), (214, 221, 223, 222), (221, 216, 217, 223), (217, 220, 223), (28, 0, 4, 31), (31, 4, 9, 35), (35, 9, 2, 29), (1, 12, 17, 6), (6, 17, 25, 10), (10, 25, 15, 2), (14, 40, 45, 22), (22, 45, 53, 26), (26, 53, 43, 15), (42, 30, 38, 50), (50, 38, 34, 54), (54, 34, 29, 43), (84, 28, 32, 87), (87, 32, 37, 91), (91, 37, 30, 85), (41, 96, 101, 47), (47, 101, 109, 51), (51, 109, 99, 42), (98, 86, 94, 106), (106, 94, 90, 110), (110, 90, 85, 99), (56, 84, 88, 59), (59, 88, 93, 63), (63, 93, 86, 57), (97, 68, 73, 103), (103, 73, 81, 107), (107, 81, 71, 98), (70, 58, 66, 78), (78, 66, 62, 82), (82, 62, 57, 71), (0, 56, 60, 3), (3, 60, 65, 7), (7, 65, 58, 1), (69, 13, 20, 75), (75, 20, 16, 79), (79, 16, 12, 70), (112, 128, 133, 116), (116, 133, 141, 120), (120, 141, 131, 113), (129, 144, 149, 135), (135, 149, 157, 139), (139, 157, 147, 130), (145, 160, 165, 151), (151, 165, 173, 155), (155, 173, 163, 146), (161, 115, 126, 167), (167, 126, 122, 171), (171, 122, 114, 162), (96, 147, 158, 100), (100, 158, 154, 104), (104, 154, 146, 97), (162, 69, 76, 170), (170, 76, 72, 174), (174, 72, 68, 163), (13, 114, 123, 19), (19, 123, 119, 23), (23, 119, 113, 14), (130, 41, 48, 138), (138, 48, 44, 142), (142, 44, 40, 131), (178, 189, 195, 185), (185, 195, 191, 180), (180, 191, 188, 176), (189, 201, 207, 194), (194, 207, 203, 198), (198, 203, 200, 190), (201, 213, 219, 206), (206, 219, 215, 210), (210, 215, 212, 202), (213, 178, 186, 218), (218, 186, 182, 222), (222, 182, 177, 214), (160, 212, 216, 164), (164, 216, 221, 168), (168, 221, 214, 161), (176, 112, 117, 179), (179, 117, 125, 183), (183, 125, 115, 177), (128, 188, 192, 132), (132, 192, 197, 136), (136, 197, 190, 129), (202, 145, 152, 209), (209, 152, 148, 204), (204, 148, 144, 200), (28, 84, 56, 0)])
me_cube_006.polygons.foreach_set('use_smooth', [True] * 226)
_uv = me_cube_006.uv_layers.new(name='UVMap')
_uv.uv.foreach_set('vector', [0.4038, 0.7637, 0.5962, 0.7607, 0.5962, 0.9893, 0.4038, 0.9863, 0.625, 0.4928, 0.625, 0.2572, 0.625, 0.2566, 0.625, 0.4934, 0.625, 0.7428, 0.625, 0.5072, 0.625, 0.5066, 0.625, 0.7434, 0.625, 0.2428, 0.625, 0.007216, 0.625, 0.006625, 0.625, 0.2434, 0.4038, 0.01369, 0.5962, 0.01069, 0.5962, 0.2393, 0.4038, 0.2363, 0.625, 0.2407, 0.625, 0.009301, 0.625, 0.01344, 0.625, 0.2366, 0.625, 0.4907, 0.625, 0.2593, 0.625, 0.2634, 0.625, 0.4866, 0.625, 0.9928, 0.625, 0.7572, 0.625, 0.7566, 0.625, 0.9934, 0.4038, 0.2637, 0.5962, 0.2607, 0.5962, 0.4893, 0.4038, 0.4863, 0.4038, 0.5137, 0.5962, 0.5107, 0.5962, 0.7393, 0.4038, 0.7363, 0.625, 0.7407, 0.625, 0.5093, 0.625, 0.5134, 0.625, 0.7366, 0.6396, 0.5146, 0.8604, 0.5146, 0.8604, 0.7354, 0.6396, 0.7354, 0.625, 0.9907, 0.625, 0.7593, 0.625, 0.7634, 0.625, 0.9866, 0.1391, 0.7359, 0.1366, 0.7447, 0.1294, 0.7456, 0.1303, 0.7384, 0.1366, 0.7447, 0.1337, 0.75, 0.1277, 0.75, 0.1294, 0.7456, 0.4038, 0.9863, 0.3844, 1.0, 0.375, 0.9973, 0.375, 0.9913, 0.3844, 0.0, 0.392, 0.00511, 0.375, 0.00267, 0.37, -0.0004696, 0.4038, 0.01369, 0.375, 0.008718, 0.375, 0.00267, 0.392, 0.00511, 0.125, 0.7413, 0.1303, 0.7384, 0.1294, 0.7456, 0.125, 0.7473, 0.1294, 0.7456, 0.1277, 0.75, 0.125, 0.7473, 0.5962, 0.9893, 0.6129, 0.9891, 0.5982, 1.0, 0.5768, 1.0, 0.6129, 0.9891, 0.625, 0.9902, 0.625, 0.9949, 0.5982, 1.0, 0.625, 0.9928, 0.625, 1.0, 0.625, 0.9949, 0.625, 0.9902, 0.625, 0.0, 0.625, 0.00357, 0.625, 0.005123, 0.625, 0.001937, 0.625, 0.007216, 0.625, 0.009846, 0.625, 0.005123, 0.625, 0.00357, 0.625, 0.009846, 0.6129, 0.01087, 0.606, 0.004301, 0.625, 0.005123, 0.5962, 0.01069, 0.5844, 0.004285, 0.606, 0.004301, 0.6129, 0.01087, 0.5844, 0.004285, 0.5768, 0.0, 0.5982, 0.0, 0.606, 0.004301, 0.5982, 0.0, 0.6129, -0.001332, 0.6238, 0.004499, 0.606, 0.004301, 0.1391, 0.5141, 0.1303, 0.5116, 0.1294, 0.5044, 0.1366, 0.5053, 0.1303, 0.5116, 0.125, 0.5087, 0.125, 0.5027, 0.1294, 0.5044, 0.4038, 0.2363, 0.392, 0.2449, 0.375, 0.2473, 0.375, 0.2413, 0.392, 0.2449, 0.392, 0.2551, 0.375, 0.2527, 0.375, 0.2473, 0.4038, 0.2637, 0.375, 0.2587, 0.375, 0.2527, 0.392, 0.2551, 0.1337, 0.5, 0.1366, 0.5053, 0.1294, 0.5044, 0.1277, 0.5, 0.1294, 0.5044, 0.125, 0.5027, 0.1277, 0.5, 0.625, 0.2428, 0.625, 0.2464, 0.625, 0.2449, 0.625, 0.2402, 0.625, 0.2464, 0.625, 0.2536, 0.625, 0.2551, 0.625, 0.2449, 0.625, 0.2572, 0.625, 0.2598, 0.625, 0.2551, 0.625, 0.2536, 0.625, 0.2598, 0.6129, 0.2609, 0.606, 0.2543, 0.625, 0.2551, 0.5962, 0.2607, 0.5844, 0.2543, 0.606, 0.2543, 0.6129, 0.2609, 0.5844, 0.2543, 0.5844, 0.2457, 0.606, 0.2457, 0.606, 0.2543, 0.5962, 0.2393, 0.6129, 0.2391, 0.606, 0.2457, 0.5844, 0.2457, 0.6129, 0.2391, 0.625, 0.2402, 0.625, 0.2449, 0.606, 0.2457, 0.625, 0.2449, 0.625, 0.2551, 0.606, 0.2543, 0.606, 0.2457, 0.3609, 0.7359, 0.3697, 0.7384, 0.3706, 0.7456, 0.3634, 0.7447, 0.3697, 0.7384, 0.3859, 0.7389, 0.3801, 0.7461, 0.3706, 0.7456, 0.4038, 0.7363, 0.392, 0.7449, 0.3801, 0.7461, 0.3859, 0.7389, 0.392, 0.7449, 0.392, 0.7551, 0.375, 0.7527, 0.3801, 0.7461, 0.4038, 0.7637, 0.375, 0.7587, 0.375, 0.7527, 0.392, 0.7551, 0.3663, 0.75, 0.3634, 0.7447, 0.3706, 0.7456, 0.3723, 0.75, 0.3706, 0.7456, 0.3766, 0.7473, 0.3723, 0.75, 0.625, 0.7428, 0.625, 0.7464, 0.625, 0.7449, 0.625, 0.7402, 0.625, 0.7464, 0.625, 0.7536, 0.625, 0.7551, 0.625, 0.7449, 0.625, 0.7572, 0.625, 0.7598, 0.625, 0.7551, 0.625, 0.7536, 0.625, 0.7598, 0.6129, 0.7609, 0.606, 0.7543, 0.625, 0.7551, 0.5962, 0.7607, 0.5844, 0.7543, 0.606, 0.7543, 0.6129, 0.7609, 0.5844, 0.7543, 0.5844, 0.7457, 0.606, 0.7457, 0.606, 0.7543, 0.5962, 0.7393, 0.6129, 0.7391, 0.606, 0.7457, 0.5844, 0.7457, 0.6129, 0.7391, 0.625, 0.7402, 0.625, 0.7449, 0.606, 0.7457, 0.625, 0.7449, 0.625, 0.7551, 0.606, 0.7543, 0.606, 0.7457, 0.3609, 0.5141, 0.3634, 0.5053, 0.3706, 0.5044, 0.3697, 0.5116, 0.3634, 0.5053, 0.3663, 0.5, 0.3723, 0.5, 0.3706, 0.5044, 0.4038, 0.4863, 0.392, 0.4949, 0.375, 0.4973, 0.375, 0.4913, 0.392, 0.4949, 0.392, 0.5051, 0.3801, 0.5039, 0.375, 0.4973, 0.4038, 0.5137, 0.3859, 0.5111, 0.3801, 0.5039, 0.392, 0.5051, 0.3859, 0.5111, 0.3697, 0.5116, 0.3706, 0.5044, 0.3801, 0.5039, 0.3706, 0.5044, 0.3723, 0.5, 0.3766, 0.5027, 0.625, 0.4928, 0.625, 0.4964, 0.625, 0.4949, 0.625, 0.4902, 0.625, 0.4964, 0.625, 0.5036, 0.625, 0.5051, 0.625, 0.4949, 0.625, 0.5072, 0.625, 0.5098, 0.625, 0.5051, 0.625, 0.5036, 0.625, 0.5098, 0.6129, 0.5109, 0.606, 0.5043, 0.625, 0.5051, 0.5962, 0.5107, 0.5844, 0.5043, 0.606, 0.5043, 0.6129, 0.5109, 0.5844, 0.5043, 0.5844, 0.4957, 0.606, 0.4957, 0.606, 0.5043, 0.5962, 0.4893, 0.6129, 0.4891, 0.606, 0.4957, 0.5844, 0.4957, 0.6129, 0.4891, 0.625, 0.4902, 0.625, 0.4949, 0.606, 0.4957, 0.625, 0.4949, 0.625, 0.5051, 0.606, 0.5043, 0.606, 0.4957, 0.625, 0.009301, 0.625, 0.009846, 0.625, 0.003613, 0.625, 0.003565, 0.625, 0.009846, 0.625, 0.009494, 0.625, 0.005048, 0.625, 0.003613, 0.625, 0.006625, 0.625, 0.003357, 0.625, 0.005048, 0.625, 0.009494, 0.625, 0.003357, 0.625, 0.0, 0.625, 0.0, 0.625, 0.005048, 0.625, 0.9934, 0.625, 0.9905, 0.625, 1.0, 0.625, 1.0, 0.625, 0.9905, 0.625, 0.9902, 0.625, 0.9964, 0.625, 1.0, 0.625, 0.9907, 0.625, 1.0, 0.625, 0.9964, 0.625, 0.9902, 0.625, 0.0, 0.625, 0.003565, 0.625, 0.003613, 0.625, -0.003127, 0.625, 0.007876, 0.625, 0.005048, 0.625, 0.0, 0.625, 0.004623, 0.625, 0.2407, 0.625, 0.2464, 0.625, 0.2464, 0.625, 0.2402, 0.625, 0.2464, 0.625, 0.2536, 0.625, 0.2536, 0.625, 0.2464, 0.625, 0.2593, 0.625, 0.2598, 0.625, 0.2536, 0.625, 0.2536, 0.625, 0.2598, 0.625, 0.2595, 0.625, 0.255, 0.625, 0.2536, 0.625, 0.2566, 0.625, 0.2534, 0.625, 0.255, 0.625, 0.2595, 0.625, 0.2534, 0.625, 0.2466, 0.625, 0.245, 0.625, 0.255, 0.625, 0.2434, 0.625, 0.2405, 0.625, 0.245, 0.625, 0.2466, 0.625, 0.2405, 0.625, 0.2402, 0.625, 0.2464, 0.625, 0.245, 0.625, 0.2464, 0.625, 0.2536, 0.625, 0.255, 0.625, 0.245, 0.625, 0.4907, 0.625, 0.4964, 0.625, 0.4964, 0.625, 0.4902, 0.625, 0.4964, 0.625, 0.5036, 0.625, 0.5036, 0.625, 0.4964, 0.625, 0.5093, 0.625, 0.5098, 0.625, 0.5036, 0.625, 0.5036, 0.625, 0.5098, 0.625, 0.5095, 0.625, 0.505, 0.625, 0.5036, 0.625, 0.5066, 0.625, 0.5034, 0.625, 0.505, 0.625, 0.5095, 0.625, 0.5034, 0.625, 0.4966, 0.625, 0.495, 0.625, 0.505, 0.625, 0.4934, 0.625, 0.4905, 0.625, 0.495, 0.625, 0.4966, 0.625, 0.4905, 0.625, 0.4902, 0.625, 0.4964, 0.625, 0.495, 0.625, 0.4964, 0.625, 0.5036, 0.625, 0.505, 0.625, 0.495, 0.625, 0.7407, 0.625, 0.7464, 0.625, 0.7464, 0.625, 0.7402, 0.625, 0.7464, 0.625, 0.7536, 0.625, 0.7536, 0.625, 0.7464, 0.625, 0.7593, 0.625, 0.7598, 0.625, 0.7536, 0.625, 0.7536, 0.625, 0.7598, 0.625, 0.7595, 0.625, 0.755, 0.625, 0.7536, 0.625, 0.7566, 0.625, 0.7534, 0.625, 0.755, 0.625, 0.7595, 0.625, 0.7534, 0.625, 0.7466, 0.625, 0.745, 0.625, 0.755, 0.625, 0.7434, 0.625, 0.7405, 0.625, 0.745, 0.625, 0.7466, 0.625, 0.7405, 0.625, 0.7402, 0.625, 0.7464, 0.625, 0.745, 0.625, 0.7464, 0.625, 0.7536, 0.625, 0.755, 0.625, 0.745, 0.625, 0.01344, 0.625, 0.004666, 0.625, 0.003498, 0.625, 0.01097, 0.625, 0.004666, 0.625, 0.0, 0.625, 0.0, 0.625, 0.003498, 0.625, 0.9866, 0.625, 0.989, 0.625, 1.0, 0.625, 1.0, 0.625, 0.989, 0.625, 0.9881, 0.625, 1.0, 0.625, 1.0, 0.8604, 0.7354, 0.875, 0.7381, 0.875, 0.7456, 0.8631, 0.75, 0.625, 0.01191, 0.625, 0.01097, 0.625, 0.003498, 0.625, 0.004402, 0.625, 0.003498, 0.625, 0.0, 0.625, 0.004402, 0.625, 0.2366, 0.625, 0.239, 0.625, 0.2465, 0.625, 0.2453, 0.625, 0.239, 0.625, 0.2381, 0.625, 0.2456, 0.625, 0.2465, 0.8604, 0.5146, 0.8631, 0.5, 0.875, 0.5044, 0.875, 0.5119, 0.625, 0.2619, 0.625, 0.261, 0.625, 0.2535, 0.625, 0.2496, 0.625, 0.2634, 0.625, 0.2547, 0.625, 0.2535, 0.625, 0.261, 0.625, 0.2547, 0.625, 0.2453, 0.625, 0.2465, 0.625, 0.2535, 0.625, 0.2465, 0.625, 0.2456, 0.625, 0.2515, 0.625, 0.4866, 0.625, 0.489, 0.625, 0.4965, 0.625, 0.4953, 0.625, 0.489, 0.625, 0.4881, 0.625, 0.4956, 0.625, 0.4965, 0.6396, 0.5146, 0.6304, 0.5119, 0.6294, 0.5, 0.6369, 0.5, 0.6304, 0.5119, 0.625, 0.511, 0.625, 0.5035, 0.6294, 0.5, 0.625, 0.5134, 0.625, 0.5047, 0.625, 0.5035, 0.625, 0.511, 0.625, 0.5047, 0.625, 0.4953, 0.625, 0.4965, 0.625, 0.5035, 0.625, 0.4965, 0.625, 0.4956, 0.625, 0.5015, 0.625, 0.7366, 0.625, 0.739, 0.625, 0.7465, 0.625, 0.7453, 0.625, 0.739, 0.6304, 0.7381, 0.6294, 0.75, 0.625, 0.7465, 0.6396, 0.7354, 0.6369, 0.75, 0.6294, 0.75, 0.6304, 0.7381, 0.625, 0.7619, 0.625, 0.761, 0.625, 0.7535, 0.625, 0.7544, 0.625, 0.7634, 0.625, 0.7547, 0.625, 0.7535, 0.625, 0.761, 0.625, 0.7547, 0.625, 0.7453, 0.625, 0.7465, 0.625, 0.7535, 0.625, 0.7485, 0.625, 0.7544, 0.625, 0.7535, 0.1391, 0.5141, 0.1391, 0.7359, 0.1303, 0.7384, 0.1303, 0.5116, 0.1303, 0.5116, 0.1303, 0.7384, 0.125, 0.7413, 0.125, 0.5087, 0.375, 0.2413, 0.375, 0.008718, 0.4038, 0.01369, 0.4038, 0.2363, 0.4038, 0.9863, 0.5962, 0.9893, 0.5768, 1.0, 0.3844, 1.0, 0.3844, 0.0, 0.5768, 0.0, 0.5844, 0.004285, 0.392, 0.00511, 0.392, 0.00511, 0.5844, 0.004285, 0.5962, 0.01069, 0.4038, 0.01369, 0.625, 0.007216, 0.625, 0.2428, 0.625, 0.2402, 0.625, 0.009846, 0.625, 0.009846, 0.625, 0.2402, 0.6129, 0.2391, 0.6129, 0.01087, 0.6129, 0.01087, 0.6129, 0.2391, 0.5962, 0.2393, 0.5962, 0.01069, 0.5962, 0.2607, 0.4038, 0.2637, 0.392, 0.2551, 0.5844, 0.2543, 0.5844, 0.2543, 0.392, 0.2551, 0.392, 0.2449, 0.5844, 0.2457, 0.5844, 0.2457, 0.392, 0.2449, 0.4038, 0.2363, 0.5962, 0.2393, 0.3609, 0.5141, 0.1391, 0.5141, 0.1366, 0.5053, 0.3634, 0.5053, 0.3634, 0.5053, 0.1366, 0.5053, 0.1337, 0.5, 0.3663, 0.5, 0.375, 0.4913, 0.375, 0.2587, 0.4038, 0.2637, 0.4038, 0.4863, 0.625, 0.2572, 0.625, 0.4928, 0.625, 0.4902, 0.625, 0.2598, 0.625, 0.2598, 0.625, 0.4902, 0.6129, 0.4891, 0.6129, 0.2609, 0.6129, 0.2609, 0.6129, 0.4891, 0.5962, 0.4893, 0.5962, 0.2607, 0.5962, 0.5107, 0.4038, 0.5137, 0.392, 0.5051, 0.5844, 0.5043, 0.5844, 0.5043, 0.392, 0.5051, 0.392, 0.4949, 0.5844, 0.4957, 0.5844, 0.4957, 0.392, 0.4949, 0.4038, 0.4863, 0.5962, 0.4893, 0.3609, 0.7359, 0.3609, 0.5141, 0.3697, 0.5116, 0.3697, 0.7384, 0.3697, 0.7384, 0.3697, 0.5116, 0.3859, 0.5111, 0.3859, 0.7389, 0.3859, 0.7389, 0.3859, 0.5111, 0.4038, 0.5137, 0.4038, 0.7363, 0.625, 0.5072, 0.625, 0.7428, 0.625, 0.7402, 0.625, 0.5098, 0.625, 0.5098, 0.625, 0.7402, 0.6129, 0.7391, 0.6129, 0.5109, 0.6129, 0.5109, 0.6129, 0.7391, 0.5962, 0.7393, 0.5962, 0.5107, 0.5962, 0.7607, 0.4038, 0.7637, 0.392, 0.7551, 0.5844, 0.7543, 0.5844, 0.7543, 0.392, 0.7551, 0.392, 0.7449, 0.5844, 0.7457, 0.5844, 0.7457, 0.392, 0.7449, 0.4038, 0.7363, 0.5962, 0.7393, 0.1391, 0.7359, 0.3609, 0.7359, 0.3634, 0.7447, 0.1366, 0.7447, 0.1366, 0.7447, 0.3634, 0.7447, 0.3663, 0.75, 0.1337, 0.75, 0.375, 0.9913, 0.375, 0.7587, 0.4038, 0.7637, 0.4038, 0.9863, 0.625, 0.7572, 0.625, 0.9928, 0.625, 0.9902, 0.625, 0.7598, 0.625, 0.7598, 0.625, 0.9902, 0.6129, 0.9891, 0.6129, 0.7609, 0.6129, 0.7609, 0.6129, 0.9891, 0.5962, 0.9893, 0.5962, 0.7607, 0.625, 0.009301, 0.625, 0.2407, 0.625, 0.2402, 0.625, 0.009846, 0.625, 0.009846, 0.625, 0.2402, 0.625, 0.2405, 0.625, 0.009494, 0.625, 0.009494, 0.625, 0.2405, 0.625, 0.2434, 0.625, 0.006625, 0.625, 0.2593, 0.625, 0.4907, 0.625, 0.4902, 0.625, 0.2598, 0.625, 0.2598, 0.625, 0.4902, 0.625, 0.4905, 0.625, 0.2595, 0.625, 0.2595, 0.625, 0.4905, 0.625, 0.4934, 0.625, 0.2566, 0.625, 0.5093, 0.625, 0.7407, 0.625, 0.7402, 0.625, 0.5098, 0.625, 0.5098, 0.625, 0.7402, 0.625, 0.7405, 0.625, 0.5095, 0.625, 0.5095, 0.625, 0.7405, 0.625, 0.7434, 0.625, 0.5066, 0.625, 0.7593, 0.625, 0.9907, 0.625, 0.9902, 0.625, 0.7598, 0.625, 0.7598, 0.625, 0.9902, 0.625, 0.9905, 0.625, 0.7595, 0.625, 0.7595, 0.625, 0.9905, 0.625, 0.9934, 0.625, 0.7566, 0.625, 0.4928, 0.625, 0.4934, 0.625, 0.4966, 0.625, 0.4964, 0.625, 0.4964, 0.625, 0.4966, 0.625, 0.5034, 0.625, 0.5036, 0.625, 0.5036, 0.625, 0.5034, 0.625, 0.5066, 0.625, 0.5072, 0.625, 0.7566, 0.625, 0.7572, 0.625, 0.7536, 0.625, 0.7534, 0.625, 0.7534, 0.625, 0.7536, 0.625, 0.7464, 0.625, 0.7466, 0.625, 0.7466, 0.625, 0.7464, 0.625, 0.7428, 0.625, 0.7434, 0.625, 0.9928, 0.625, 0.9934, 0.625, 1.0, 0.625, 1.0, 0.625, 0.0, 0.625, 0.0, 0.625, 0.003357, 0.625, 0.00357, 0.625, 0.00357, 0.625, 0.003357, 0.625, 0.006625, 0.625, 0.007216, 0.625, 0.2566, 0.625, 0.2572, 0.625, 0.2536, 0.625, 0.2534, 0.625, 0.2534, 0.625, 0.2536, 0.625, 0.2464, 0.625, 0.2466, 0.625, 0.2466, 0.625, 0.2464, 0.625, 0.2428, 0.625, 0.2434, 0.8604, 0.7354, 0.8604, 0.5146, 0.875, 0.5119, 0.875, 0.7381, 0.625, 0.01191, 0.625, 0.2381, 0.625, 0.239, 0.625, 0.01097, 0.625, 0.01097, 0.625, 0.239, 0.625, 0.2366, 0.625, 0.01344, 0.8604, 0.5146, 0.6396, 0.5146, 0.6369, 0.5, 0.8631, 0.5, 0.625, 0.2619, 0.625, 0.4881, 0.625, 0.489, 0.625, 0.261, 0.625, 0.261, 0.625, 0.489, 0.625, 0.4866, 0.625, 0.2634, 0.6396, 0.5146, 0.6396, 0.7354, 0.6304, 0.7381, 0.6304, 0.5119, 0.6304, 0.5119, 0.6304, 0.7381, 0.625, 0.739, 0.625, 0.511, 0.625, 0.511, 0.625, 0.739, 0.625, 0.7366, 0.625, 0.5134, 0.6396, 0.7354, 0.8604, 0.7354, 0.8631, 0.75, 0.6369, 0.75, 0.625, 0.7619, 0.625, 0.9881, 0.625, 0.989, 0.625, 0.761, 0.625, 0.761, 0.625, 0.989, 0.625, 0.9866, 0.625, 0.7634, 0.625, 0.7407, 0.625, 0.7366, 0.625, 0.7453, 0.625, 0.7464, 0.625, 0.7464, 0.625, 0.7453, 0.625, 0.7547, 0.625, 0.7536, 0.625, 0.7536, 0.625, 0.7547, 0.625, 0.7634, 0.625, 0.7593, 0.625, 0.01344, 0.625, 0.009301, 0.625, 0.003565, 0.625, 0.004666, 0.625, 0.004666, 0.625, 0.003565, 0.625, 0.0, 0.625, 0.0, 0.625, 1.0, 0.625, 1.0, 0.625, 0.9907, 0.625, 0.9866, 0.625, 0.2407, 0.625, 0.2366, 0.625, 0.2453, 0.625, 0.2464, 0.625, 0.2464, 0.625, 0.2453, 0.625, 0.2547, 0.625, 0.2536, 0.625, 0.2536, 0.625, 0.2547, 0.625, 0.2634, 0.625, 0.2593, 0.625, 0.5134, 0.625, 0.5093, 0.625, 0.5036, 0.625, 0.5047, 0.625, 0.5047, 0.625, 0.5036, 0.625, 0.4964, 0.625, 0.4953, 0.625, 0.4953, 0.625, 0.4964, 0.625, 0.4907, 0.625, 0.4866, 0.1391, 0.5141, 0.3609, 0.5141, 0.3609, 0.7359, 0.1391, 0.7359])
me_cube_006.update()
me_cylinder = bpy.data.meshes.new('Cylinder')
me_cylinder.from_pydata([(0.0, 1.0, -1.0), (0.0, 1.0, 1.0), (0.1951, 0.9808, -1.0), (0.1951, 0.9808, 1.0), (0.3827, 0.9239, -1.0), (0.3827, 0.9239, 1.0), (0.5556, 0.8315, -1.0), (0.5556, 0.8315, 1.0), (0.7071, 0.7071, -1.0), (0.7071, 0.7071, 1.0), (0.8315, 0.5556, -1.0), (0.8315, 0.5556, 1.0), (0.9239, 0.3827, -1.0), (0.9239, 0.3827, 1.0), (0.9808, 0.1951, -1.0), (0.9808, 0.1951, 1.0), (1.0, 0.0, -1.0), (1.0, 0.0, 1.0), (0.9808, -0.1951, -1.0), (0.9808, -0.1951, 1.0), (0.9239, -0.3827, -1.0), (0.9239, -0.3827, 1.0), (0.8315, -0.5556, -1.0), (0.8315, -0.5556, 1.0), (0.7071, -0.7071, -1.0), (0.7071, -0.7071, 1.0), (0.5556, -0.8315, -1.0), (0.5556, -0.8315, 1.0), (0.3827, -0.9239, -1.0), (0.3827, -0.9239, 1.0), (0.1951, -0.9808, -1.0), (0.1951, -0.9808, 1.0), (0.0, -1.0, -1.0), (0.0, -1.0, 1.0), (-0.1951, -0.9808, -1.0), (-0.1951, -0.9808, 1.0), (-0.3827, -0.9239, -1.0), (-0.3827, -0.9239, 1.0), (-0.5556, -0.8315, -1.0), (-0.5556, -0.8315, 1.0), (-0.7071, -0.7071, -1.0), (-0.7071, -0.7071, 1.0), (-0.8315, -0.5556, -1.0), (-0.8315, -0.5556, 1.0), (-0.9239, -0.3827, -1.0), (-0.9239, -0.3827, 1.0), (-0.9808, -0.1951, -1.0), (-0.9808, -0.1951, 1.0), (-1.0, 0.0, -1.0), (-1.0, 0.0, 1.0), (-0.9808, 0.1951, -1.0), (-0.9808, 0.1951, 1.0), (-0.9239, 0.3827, -1.0), (-0.9239, 0.3827, 1.0), (-0.8315, 0.5556, -1.0), (-0.8315, 0.5556, 1.0), (-0.7071, 0.7071, -1.0), (-0.7071, 0.7071, 1.0), (-0.5556, 0.8315, -1.0), (-0.5556, 0.8315, 1.0), (-0.3827, 0.9239, -1.0), (-0.3827, 0.9239, 1.0), (-0.1951, 0.9808, -1.0), (-0.1951, 0.9808, 1.0), (0.1951, 0.9808, 1.0), (0.0, 1.0, 1.0), (-0.1951, 0.9808, 1.0), (-0.3827, 0.9239, 1.0), (-0.5556, 0.8315, 1.0), (-0.7071, 0.7071, 1.0), (-0.8315, 0.5556, 1.0), (-0.9239, 0.3827, 1.0), (-0.9808, 0.1951, 1.0), (-1.0, 0.0, 1.0), (-0.9808, -0.1951, 1.0), (-0.9239, -0.3827, 1.0), (-0.8315, -0.5556, 1.0), (-0.7071, -0.7071, 1.0), (-0.5556, -0.8315, 1.0), (-0.3827, -0.9239, 1.0), (-0.1951, -0.9808, 1.0), (0.0, -1.0, 1.0), (0.1951, -0.9808, 1.0), (0.3827, -0.9239, 1.0), (0.5556, -0.8315, 1.0), (0.7071, -0.7071, 1.0), (0.8315, -0.5556, 1.0), (0.9239, -0.3827, 1.0), (0.9808, -0.1951, 1.0), (1.0, 0.0, 1.0), (0.9808, 0.1951, 1.0), (0.9239, 0.3827, 1.0), (0.8315, 0.5556, 1.0), (0.7071, 0.7071, 1.0), (0.5556, 0.8315, 1.0), (0.3827, 0.9239, 1.0), (0.1288, 0.6473, 1.0), (0.0, 0.66, 1.0), (-0.1288, 0.6473, 1.0), (-0.2526, 0.6097, 1.0), (-0.3667, 0.5487, 1.0), (-0.4667, 0.4667, 1.0), (-0.5487, 0.3667, 1.0), (-0.6097, 0.2526, 1.0), (-0.6473, 0.1288, 1.0), (-0.66, 0.0, 1.0), (-0.6473, -0.1288, 1.0), (-0.6097, -0.2526, 1.0), (-0.5487, -0.3667, 1.0), (-0.4667, -0.4667, 1.0), (-0.3667, -0.5487, 1.0), (-0.2526, -0.6097, 1.0), (-0.1288, -0.6473, 1.0), (0.0, -0.66, 1.0), (0.1288, -0.6473, 1.0), (0.2526, -0.6097, 1.0), (0.3667, -0.5487, 1.0), (0.4667, -0.4667, 1.0), (0.5487, -0.3667, 1.0), (0.6097, -0.2526, 1.0), (0.6473, -0.1288, 1.0), (0.66, 0.0, 1.0), (0.6473, 0.1288, 1.0), (0.6097, 0.2526, 1.0), (0.5487, 0.3667, 1.0), (0.4667, 0.4667, 1.0), (0.3667, 0.5487, 1.0), (0.2526, 0.6097, 1.0), (0.1288, 0.6473, 0.09537), (0.0, 0.66, 0.09537), (0.2526, 0.6097, 0.09537), (-0.1288, 0.6473, 0.09537), (-0.2526, 0.6097, 0.09537), (-0.3667, 0.5487, 0.09537), (-0.4667, 0.4667, 0.09537), (-0.5487, 0.3667, 0.09537), (-0.6097, 0.2526, 0.09537), (-0.6473, 0.1288, 0.09537), (-0.66, 1.192e-07, 0.09537), (-0.6473, -0.1288, 0.09537), (-0.6097, -0.2526, 0.09537), (-0.5487, -0.3667, 0.09537), (-0.4667, -0.4667, 0.09537), (-0.3667, -0.5487, 0.09537), (-0.2526, -0.6097, 0.09537), (-0.1288, -0.6473, 0.09537), (0.0, -0.66, 0.09537), (0.1288, -0.6473, 0.09537), (0.2526, -0.6097, 0.09537), (0.3667, -0.5487, 0.09537), (0.4667, -0.4667, 0.09537), (0.5487, -0.3667, 0.09537), (0.6097, -0.2526, 0.09537), (0.6473, -0.1288, 0.09537), (0.66, 1.192e-07, 0.09537), (0.6473, 0.1288, 0.09537), (0.6097, 0.2526, 0.09537), (0.5487, 0.3667, 0.09537), (0.4667, 0.4667, 0.09537), (0.3667, 0.5487, 0.09537)], [], [(0, 1, 3, 2), (2, 3, 5, 4), (4, 5, 7, 6), (6, 7, 9, 8), (8, 9, 11, 10), (10, 11, 13, 12), (12, 13, 15, 14), (14, 15, 17, 16), (16, 17, 19, 18), (18, 19, 21, 20), (20, 21, 23, 22), (22, 23, 25, 24), (24, 25, 27, 26), (26, 27, 29, 28), (28, 29, 31, 30), (30, 31, 33, 32), (32, 33, 35, 34), (34, 35, 37, 36), (36, 37, 39, 38), (38, 39, 41, 40), (40, 41, 43, 42), (42, 43, 45, 44), (44, 45, 47, 46), (46, 47, 49, 48), (48, 49, 51, 50), (50, 51, 53, 52), (52, 53, 55, 54), (54, 55, 57, 56), (56, 57, 59, 58), (58, 59, 61, 60), (118, 119, 152, 151), (60, 61, 63, 62), (62, 63, 1, 0), (0, 2, 4, 6, 8, 10, 12, 14, 16, 18, 20, 22, 24, 26, 28, 30, 32, 34, 36, 38, 40, 42, 44, 46, 48, 50, 52, 54, 56, 58, 60, 62), (3, 1, 65, 64), (1, 63, 66, 65), (63, 61, 67, 66), (61, 59, 68, 67), (59, 57, 69, 68), (57, 55, 70, 69), (55, 53, 71, 70), (53, 51, 72, 71), (51, 49, 73, 72), (49, 47, 74, 73), (47, 45, 75, 74), (45, 43, 76, 75), (43, 41, 77, 76), (41, 39, 78, 77), (39, 37, 79, 78), (37, 35, 80, 79), (35, 33, 81, 80), (33, 31, 82, 81), (31, 29, 83, 82), (29, 27, 84, 83), (27, 25, 85, 84), (25, 23, 86, 85), (23, 21, 87, 86), (21, 19, 88, 87), (19, 17, 89, 88), (17, 15, 90, 89), (15, 13, 91, 90), (13, 11, 92, 91), (11, 9, 93, 92), (9, 7, 94, 93), (7, 5, 95, 94), (5, 3, 64, 95), (64, 65, 97, 96), (65, 66, 98, 97), (66, 67, 99, 98), (67, 68, 100, 99), (68, 69, 101, 100), (69, 70, 102, 101), (70, 71, 103, 102), (71, 72, 104, 103), (72, 73, 105, 104), (73, 74, 106, 105), (74, 75, 107, 106), (75, 76, 108, 107), (76, 77, 109, 108), (77, 78, 110, 109), (78, 79, 111, 110), (79, 80, 112, 111), (80, 81, 113, 112), (81, 82, 114, 113), (82, 83, 115, 114), (83, 84, 116, 115), (84, 85, 117, 116), (85, 86, 118, 117), (86, 87, 119, 118), (87, 88, 120, 119), (88, 89, 121, 120), (89, 90, 122, 121), (90, 91, 123, 122), (91, 92, 124, 123), (92, 93, 125, 124), (93, 94, 126, 125), (94, 95, 127, 126), (95, 64, 96, 127), (128, 129, 131, 132, 133, 134, 135, 136, 137, 138, 139, 140, 141, 142, 143, 144, 145, 146, 147, 148, 149, 150, 151, 152, 153, 154, 155, 156, 157, 158, 159, 130), (105, 106, 139, 138), (119, 120, 153, 152), (106, 107, 140, 139), (120, 121, 154, 153), (107, 108, 141, 140), (121, 122, 155, 154), (108, 109, 142, 141), (96, 97, 129, 128), (122, 123, 156, 155), (109, 110, 143, 142), (127, 96, 128, 130), (123, 124, 157, 156), (110, 111, 144, 143), (97, 98, 131, 129), (124, 125, 158, 157), (111, 112, 145, 144), (98, 99, 132, 131), (125, 126, 159, 158), (112, 113, 146, 145), (99, 100, 133, 132), (126, 127, 130, 159), (113, 114, 147, 146), (100, 101, 134, 133), (114, 115, 148, 147), (101, 102, 135, 134), (115, 116, 149, 148), (102, 103, 136, 135), (116, 117, 150, 149), (103, 104, 137, 136), (117, 118, 151, 150), (104, 105, 138, 137)])
_uv = me_cylinder.uv_layers.new(name='UVMap')
_uv.uv.foreach_set('vector', [1.0, 0.5, 1.0, 1.0, 0.9688, 1.0, 0.9688, 0.5, 0.9688, 0.5, 0.9688, 1.0, 0.9375, 1.0, 0.9375, 0.5, 0.9375, 0.5, 0.9375, 1.0, 0.9062, 1.0, 0.9062, 0.5, 0.9062, 0.5, 0.9062, 1.0, 0.875, 1.0, 0.875, 0.5, 0.875, 0.5, 0.875, 1.0, 0.8438, 1.0, 0.8438, 0.5, 0.8438, 0.5, 0.8438, 1.0, 0.8125, 1.0, 0.8125, 0.5, 0.8125, 0.5, 0.8125, 1.0, 0.7812, 1.0, 0.7812, 0.5, 0.7812, 0.5, 0.7812, 1.0, 0.75, 1.0, 0.75, 0.5, 0.75, 0.5, 0.75, 1.0, 0.7188, 1.0, 0.7188, 0.5, 0.7188, 0.5, 0.7188, 1.0, 0.6875, 1.0, 0.6875, 0.5, 0.6875, 0.5, 0.6875, 1.0, 0.6562, 1.0, 0.6562, 0.5, 0.6562, 0.5, 0.6562, 1.0, 0.625, 1.0, 0.625, 0.5, 0.625, 0.5, 0.625, 1.0, 0.5938, 1.0, 0.5938, 0.5, 0.5938, 0.5, 0.5938, 1.0, 0.5625, 1.0, 0.5625, 0.5, 0.5625, 0.5, 0.5625, 1.0, 0.5312, 1.0, 0.5312, 0.5, 0.5312, 0.5, 0.5312, 1.0, 0.5, 1.0, 0.5, 0.5, 0.5, 0.5, 0.5, 1.0, 0.4688, 1.0, 0.4688, 0.5, 0.4688, 0.5, 0.4688, 1.0, 0.4375, 1.0, 0.4375, 0.5, 0.4375, 0.5, 0.4375, 1.0, 0.4062, 1.0, 0.4062, 0.5, 0.4062, 0.5, 0.4062, 1.0, 0.375, 1.0, 0.375, 0.5, 0.375, 0.5, 0.375, 1.0, 0.3438, 1.0, 0.3438, 0.5, 0.3438, 0.5, 0.3438, 1.0, 0.3125, 1.0, 0.3125, 0.5, 0.3125, 0.5, 0.3125, 1.0, 0.2812, 1.0, 0.2812, 0.5, 0.2812, 0.5, 0.2812, 1.0, 0.25, 1.0, 0.25, 0.5, 0.25, 0.5, 0.25, 1.0, 0.2188, 1.0, 0.2188, 0.5, 0.2188, 0.5, 0.2188, 1.0, 0.1875, 1.0, 0.1875, 0.5, 0.1875, 0.5, 0.1875, 1.0, 0.1562, 1.0, 0.1562, 0.5, 0.1562, 0.5, 0.1562, 1.0, 0.125, 1.0, 0.125, 0.5, 0.125, 0.5, 0.125, 1.0, 0.09375, 1.0, 0.09375, 0.5, 0.09375, 0.5, 0.09375, 1.0, 0.0625, 1.0, 0.0625, 0.5, 0.3817, 0.162, 0.3963, 0.1894, 0.3963, 0.1894, 0.3817, 0.162, 0.0625, 0.5, 0.0625, 1.0, 0.03125, 1.0, 0.03125, 0.5, 0.03125, 0.5, 0.03125, 1.0, 0.0, 1.0, 0.0, 0.5, 0.75, 0.49, 0.7968, 0.4854, 0.8418, 0.4717, 0.8833, 0.4496, 0.9197, 0.4197, 0.9496, 0.3833, 0.9717, 0.3418, 0.9854, 0.2968, 0.99, 0.25, 0.9854, 0.2032, 0.9717, 0.1582, 0.9496, 0.1167, 0.9197, 0.08029, 0.8833, 0.05045, 0.8418, 0.02827, 0.7968, 0.01461, 0.75, 0.01, 0.7032, 0.01461, 0.6582, 0.02827, 0.6167, 0.05045, 0.5803, 0.08029, 0.5504, 0.1167, 0.5283, 0.1582, 0.5146, 0.2032, 0.51, 0.25, 0.5146, 0.2968, 0.5283, 0.3418, 0.5504, 0.3833, 0.5803, 0.4197, 0.6167, 0.4496, 0.6582, 0.4717, 0.7032, 0.4854, 0.2968, 0.4854, 0.25, 0.49, 0.25, 0.49, 0.2968, 0.4854, 0.25, 0.49, 0.2032, 0.4854, 0.2032, 0.4854, 0.25, 0.49, 0.2032, 0.4854, 0.1582, 0.4717, 0.1582, 0.4717, 0.2032, 0.4854, 0.1582, 0.4717, 0.1167, 0.4496, 0.1167, 0.4496, 0.1582, 0.4717, 0.1167, 0.4496, 0.08029, 0.4197, 0.08029, 0.4197, 0.1167, 0.4496, 0.08029, 0.4197, 0.05045, 0.3833, 0.05045, 0.3833, 0.08029, 0.4197, 0.05045, 0.3833, 0.02827, 0.3418, 0.02827, 0.3418, 0.05045, 0.3833, 0.02827, 0.3418, 0.01461, 0.2968, 0.01461, 0.2968, 0.02827, 0.3418, 0.01461, 0.2968, 0.01, 0.25, 0.01, 0.25, 0.01461, 0.2968, 0.01, 0.25, 0.01461, 0.2032, 0.01461, 0.2032, 0.01, 0.25, 0.01461, 0.2032, 0.02827, 0.1582, 0.02827, 0.1582, 0.01461, 0.2032, 0.02827, 0.1582, 0.05045, 0.1167, 0.05045, 0.1167, 0.02827, 0.1582, 0.05045, 0.1167, 0.08029, 0.08029, 0.08029, 0.08029, 0.05045, 0.1167, 0.08029, 0.08029, 0.1167, 0.05045, 0.1167, 0.05045, 0.08029, 0.08029, 0.1167, 0.05045, 0.1582, 0.02827, 0.1582, 0.02827, 0.1167, 0.05045, 0.1582, 0.02827, 0.2032, 0.01461, 0.2032, 0.01461, 0.1582, 0.02827, 0.2032, 0.01461, 0.25, 0.01, 0.25, 0.01, 0.2032, 0.01461, 0.25, 0.01, 0.2968, 0.01461, 0.2968, 0.01461, 0.25, 0.01, 0.2968, 0.01461, 0.3418, 0.02827, 0.3418, 0.02827, 0.2968, 0.01461, 0.3418, 0.02827, 0.3833, 0.05045, 0.3833, 0.05045, 0.3418, 0.02827, 0.3833, 0.05045, 0.4197, 0.08029, 0.4197, 0.08029, 0.3833, 0.05045, 0.4197, 0.08029, 0.4496, 0.1167, 0.4496, 0.1167, 0.4197, 0.08029, 0.4496, 0.1167, 0.4717, 0.1582, 0.4717, 0.1582, 0.4496, 0.1167, 0.4717, 0.1582, 0.4854, 0.2032, 0.4854, 0.2032, 0.4717, 0.1582, 0.4854, 0.2032, 0.49, 0.25, 0.49, 0.25, 0.4854, 0.2032, 0.49, 0.25, 0.4854, 0.2968, 0.4854, 0.2968, 0.49, 0.25, 0.4854, 0.2968, 0.4717, 0.3418, 0.4717, 0.3418, 0.4854, 0.2968, 0.4717, 0.3418, 0.4496, 0.3833, 0.4496, 0.3833, 0.4717, 0.3418, 0.4496, 0.3833, 0.4197, 0.4197, 0.4197, 0.4197, 0.4496, 0.3833, 0.4197, 0.4197, 0.3833, 0.4496, 0.3833, 0.4496, 0.4197, 0.4197, 0.3833, 0.4496, 0.3418, 0.4717, 0.3418, 0.4717, 0.3833, 0.4496, 0.3418, 0.4717, 0.2968, 0.4854, 0.2968, 0.4854, 0.3418, 0.4717, 0.2968, 0.4854, 0.25, 0.49, 0.25, 0.4084, 0.2809, 0.4053, 0.25, 0.49, 0.2032, 0.4854, 0.2191, 0.4053, 0.25, 0.4084, 0.2032, 0.4854, 0.1582, 0.4717, 0.1894, 0.3963, 0.2191, 0.4053, 0.1582, 0.4717, 0.1167, 0.4496, 0.162, 0.3817, 0.1894, 0.3963, 0.1167, 0.4496, 0.08029, 0.4197, 0.138, 0.362, 0.162, 0.3817, 0.08029, 0.4197, 0.05045, 0.3833, 0.1183, 0.338, 0.138, 0.362, 0.05045, 0.3833, 0.02827, 0.3418, 0.1037, 0.3106, 0.1183, 0.338, 0.02827, 0.3418, 0.01461, 0.2968, 0.09465, 0.2809, 0.1037, 0.3106, 0.01461, 0.2968, 0.01, 0.25, 0.09161, 0.25, 0.09465, 0.2809, 0.01, 0.25, 0.01461, 0.2032, 0.09465, 0.2191, 0.09161, 0.25, 0.01461, 0.2032, 0.02827, 0.1582, 0.1037, 0.1894, 0.09465, 0.2191, 0.02827, 0.1582, 0.05045, 0.1167, 0.1183, 0.162, 0.1037, 0.1894, 0.05045, 0.1167, 0.08029, 0.08029, 0.138, 0.138, 0.1183, 0.162, 0.08029, 0.08029, 0.1167, 0.05045, 0.162, 0.1183, 0.138, 0.138, 0.1167, 0.05045, 0.1582, 0.02827, 0.1894, 0.1037, 0.162, 0.1183, 0.1582, 0.02827, 0.2032, 0.01461, 0.2191, 0.09465, 0.1894, 0.1037, 0.2032, 0.01461, 0.25, 0.01, 0.25, 0.09161, 0.2191, 0.09465, 0.25, 0.01, 0.2968, 0.01461, 0.2809, 0.09465, 0.25, 0.09161, 0.2968, 0.01461, 0.3418, 0.02827, 0.3106, 0.1037, 0.2809, 0.09465, 0.3418, 0.02827, 0.3833, 0.05045, 0.338, 0.1183, 0.3106, 0.1037, 0.3833, 0.05045, 0.4197, 0.08029, 0.362, 0.138, 0.338, 0.1183, 0.4197, 0.08029, 0.4496, 0.1167, 0.3817, 0.162, 0.362, 0.138, 0.4496, 0.1167, 0.4717, 0.1582, 0.3963, 0.1894, 0.3817, 0.162, 0.4717, 0.1582, 0.4854, 0.2032, 0.4053, 0.2191, 0.3963, 0.1894, 0.4854, 0.2032, 0.49, 0.25, 0.4084, 0.25, 0.4053, 0.2191, 0.49, 0.25, 0.4854, 0.2968, 0.4053, 0.2809, 0.4084, 0.25, 0.4854, 0.2968, 0.4717, 0.3418, 0.3963, 0.3106, 0.4053, 0.2809, 0.4717, 0.3418, 0.4496, 0.3833, 0.3817, 0.338, 0.3963, 0.3106, 0.4496, 0.3833, 0.4197, 0.4197, 0.362, 0.362, 0.3817, 0.338, 0.4197, 0.4197, 0.3833, 0.4496, 0.338, 0.3817, 0.362, 0.362, 0.3833, 0.4496, 0.3418, 0.4717, 0.3106, 0.3963, 0.338, 0.3817, 0.3418, 0.4717, 0.2968, 0.4854, 0.2809, 0.4053, 0.3106, 0.3963, 0.2809, 0.4053, 0.25, 0.4084, 0.2191, 0.4053, 0.1894, 0.3963, 0.162, 0.3817, 0.138, 0.362, 0.1183, 0.338, 0.1037, 0.3106, 0.09465, 0.2809, 0.09161, 0.25, 0.09465, 0.2191, 0.1037, 0.1894, 0.1183, 0.162, 0.138, 0.138, 0.162, 0.1183, 0.1894, 0.1037, 0.2191, 0.09465, 0.25, 0.09161, 0.2809, 0.09465, 0.3106, 0.1037, 0.338, 0.1183, 0.362, 0.138, 0.3817, 0.162, 0.3963, 0.1894, 0.4053, 0.2191, 0.4084, 0.25, 0.4053, 0.2809, 0.3963, 0.3106, 0.3817, 0.338, 0.362, 0.362, 0.338, 0.3817, 0.3106, 0.3963, 0.09161, 0.25, 0.09465, 0.2191, 0.09465, 0.2191, 0.09161, 0.25, 0.3963, 0.1894, 0.4053, 0.2191, 0.4053, 0.2191, 0.3963, 0.1894, 0.09465, 0.2191, 0.1037, 0.1894, 0.1037, 0.1894, 0.09465, 0.2191, 0.4053, 0.2191, 0.4084, 0.25, 0.4084, 0.25, 0.4053, 0.2191, 0.1037, 0.1894, 0.1183, 0.162, 0.1183, 0.162, 0.1037, 0.1894, 0.4084, 0.25, 0.4053, 0.2809, 0.4053, 0.2809, 0.4084, 0.25, 0.1183, 0.162, 0.138, 0.138, 0.138, 0.138, 0.1183, 0.162, 0.2809, 0.4053, 0.25, 0.4084, 0.25, 0.4084, 0.2809, 0.4053, 0.4053, 0.2809, 0.3963, 0.3106, 0.3963, 0.3106, 0.4053, 0.2809, 0.138, 0.138, 0.162, 0.1183, 0.162, 0.1183, 0.138, 0.138, 0.3106, 0.3963, 0.2809, 0.4053, 0.2809, 0.4053, 0.3106, 0.3963, 0.3963, 0.3106, 0.3817, 0.338, 0.3817, 0.338, 0.3963, 0.3106, 0.162, 0.1183, 0.1894, 0.1037, 0.1894, 0.1037, 0.162, 0.1183, 0.25, 0.4084, 0.2191, 0.4053, 0.2191, 0.4053, 0.25, 0.4084, 0.3817, 0.338, 0.362, 0.362, 0.362, 0.362, 0.3817, 0.338, 0.1894, 0.1037, 0.2191, 0.09465, 0.2191, 0.09465, 0.1894, 0.1037, 0.2191, 0.4053, 0.1894, 0.3963, 0.1894, 0.3963, 0.2191, 0.4053, 0.362, 0.362, 0.338, 0.3817, 0.338, 0.3817, 0.362, 0.362, 0.2191, 0.09465, 0.25, 0.09161, 0.25, 0.09161, 0.2191, 0.09465, 0.1894, 0.3963, 0.162, 0.3817, 0.162, 0.3817, 0.1894, 0.3963, 0.338, 0.3817, 0.3106, 0.3963, 0.3106, 0.3963, 0.338, 0.3817, 0.25, 0.09161, 0.2809, 0.09465, 0.2809, 0.09465, 0.25, 0.09161, 0.162, 0.3817, 0.138, 0.362, 0.138, 0.362, 0.162, 0.3817, 0.2809, 0.09465, 0.3106, 0.1037, 0.3106, 0.1037, 0.2809, 0.09465, 0.138, 0.362, 0.1183, 0.338, 0.1183, 0.338, 0.138, 0.362, 0.3106, 0.1037, 0.338, 0.1183, 0.338, 0.1183, 0.3106, 0.1037, 0.1183, 0.338, 0.1037, 0.3106, 0.1037, 0.3106, 0.1183, 0.338, 0.338, 0.1183, 0.362, 0.138, 0.362, 0.138, 0.338, 0.1183, 0.1037, 0.3106, 0.09465, 0.2809, 0.09465, 0.2809, 0.1037, 0.3106, 0.362, 0.138, 0.3817, 0.162, 0.3817, 0.162, 0.362, 0.138, 0.09465, 0.2809, 0.09161, 0.25, 0.09161, 0.25, 0.09465, 0.2809])
me_cylinder.update()
me_plane = bpy.data.meshes.new('Plane')
me_plane.from_pydata([(0.2794, -0.5589, 1.027), (0.2966, -0.4264, 1.16), (0.28, -0.5544, 1.061), (0.2817, -0.5412, 1.093), (0.2844, -0.5201, 1.121), (0.288, -0.4926, 1.142), (0.2921, -0.4607, 1.156), (0.2966, -0.4264, 0.8937), (0.2794, -0.5589, 1.027), (0.2921, -0.4607, 0.8983), (0.288, -0.4926, 0.9116), (0.2844, -0.5201, 0.9329), (0.2817, -0.5412, 0.9605), (0.28, -0.5544, 0.9928), (0.4142, 0.4789, 1.027), (0.397, 0.3464, 1.16), (0.4136, 0.4744, 1.061), (0.4119, 0.4612, 1.093), (0.4091, 0.4401, 1.121), (0.4056, 0.4126, 1.142), (0.4014, 0.3807, 1.156), (0.4142, 0.4789, 1.027), (0.397, 0.3464, 0.8937), (0.4136, 0.4744, 0.9928), (0.4119, 0.4612, 0.9605), (0.4091, 0.4401, 0.9329), (0.4056, 0.4126, 0.9116), (0.4014, 0.3807, 0.8983)], [], [(1, 6, 5, 4, 3, 2, 0, 8, 13, 12, 11, 10, 9, 7, 22, 27, 26, 25, 24, 23, 21, 14, 16, 17, 18, 19, 20, 15)])
_uv = me_plane.uv_layers.new(name='UVMap')
_uv.uv.foreach_set('vector', [0.0, 0.1277, 0.01708, 0.09465, 0.06718, 0.06385, 0.1469, 0.0374, 0.2507, 0.01711, 0.3716, 0.004351, 0.5014, 0.0, 0.4986, 0.0, 0.6284, 0.004351, 0.7493, 0.01711, 0.8531, 0.0374, 0.9328, 0.06385, 0.9829, 0.09465, 1.0, 0.1277, 1.0, 0.8723, 0.9829, 0.9054, 0.9328, 0.9361, 0.8531, 0.9626, 0.7493, 0.9829, 0.6284, 0.9956, 0.4986, 1.0, 0.5014, 1.0, 0.3716, 0.9956, 0.2507, 0.9829, 0.1469, 0.9626, 0.06718, 0.9361, 0.01708, 0.9054, 0.0, 0.8723])
me_plane.update()
me_cylinder_001 = bpy.data.meshes.new('Cylinder.001')
me_cylinder_001.from_pydata([(0.0, 0.128, -0.01453), (0.0, 0.128, 0.01453), (0.02497, 0.1255, -0.01453), (0.02497, 0.1255, 0.01453), (0.04897, 0.1182, -0.01453), (0.04897, 0.1182, 0.01453), (0.0711, 0.1064, -0.01453), (0.0711, 0.1064, 0.01453), (0.09049, 0.09049, -0.01453), (0.09049, 0.09049, 0.01453), (0.1064, 0.0711, -0.01453), (0.1064, 0.0711, 0.01453), (0.1182, 0.04897, -0.01453), (0.1182, 0.04897, 0.01453), (0.1255, 0.02497, -0.01453), (0.1255, 0.02497, 0.01453), (0.128, 0.0, -0.01453), (0.128, 0.0, 0.01453), (0.1255, -0.02497, -0.01453), (0.1255, -0.02497, 0.01453), (0.1182, -0.04897, -0.01453), (0.1182, -0.04897, 0.01453), (0.1064, -0.0711, -0.01453), (0.1064, -0.0711, 0.01453), (0.09049, -0.09049, -0.01453), (0.09049, -0.09049, 0.01453), (0.0711, -0.1064, -0.01453), (0.0711, -0.1064, 0.01453), (0.04897, -0.1182, -0.01453), (0.04897, -0.1182, 0.01453), (0.02497, -0.1255, -0.01453), (0.02497, -0.1255, 0.01453), (0.0, -0.128, -0.01453), (0.0, -0.128, 0.01453), (-0.02497, -0.1255, -0.01453), (-0.02497, -0.1255, 0.01453), (-0.04897, -0.1182, -0.01453), (-0.04897, -0.1182, 0.01453), (-0.0711, -0.1064, -0.01453), (-0.0711, -0.1064, 0.01453), (-0.09049, -0.09049, -0.01453), (-0.09049, -0.09049, 0.01453), (-0.1064, -0.0711, -0.01453), (-0.1064, -0.0711, 0.01453), (-0.1182, -0.04897, -0.01453), (-0.1182, -0.04897, 0.01453), (-0.1255, -0.02497, -0.01453), (-0.1255, -0.02497, 0.01453), (-0.128, 0.0, -0.01453), (-0.128, 0.0, 0.01453), (-0.1255, 0.02497, -0.01453), (-0.1255, 0.02497, 0.01453), (-0.1182, 0.04897, -0.01453), (-0.1182, 0.04897, 0.01453), (-0.1064, 0.0711, -0.01453), (-0.1064, 0.0711, 0.01453), (-0.09049, 0.09049, -0.01453), (-0.09049, 0.09049, 0.01453), (-0.0711, 0.1064, -0.01453), (-0.0711, 0.1064, 0.01453), (-0.04897, 0.1182, -0.01453), (-0.04897, 0.1182, 0.01453), (-0.02497, 0.1255, -0.01453), (-0.02497, 0.1255, 0.01453)], [], [(0, 1, 3, 2), (2, 3, 5, 4), (4, 5, 7, 6), (6, 7, 9, 8), (8, 9, 11, 10), (10, 11, 13, 12), (12, 13, 15, 14), (14, 15, 17, 16), (16, 17, 19, 18), (18, 19, 21, 20), (20, 21, 23, 22), (22, 23, 25, 24), (24, 25, 27, 26), (26, 27, 29, 28), (28, 29, 31, 30), (30, 31, 33, 32), (32, 33, 35, 34), (34, 35, 37, 36), (36, 37, 39, 38), (38, 39, 41, 40), (40, 41, 43, 42), (42, 43, 45, 44), (44, 45, 47, 46), (46, 47, 49, 48), (48, 49, 51, 50), (50, 51, 53, 52), (52, 53, 55, 54), (54, 55, 57, 56), (56, 57, 59, 58), (58, 59, 61, 60), (3, 1, 63, 61, 59, 57, 55, 53, 51, 49, 47, 45, 43, 41, 39, 37, 35, 33, 31, 29, 27, 25, 23, 21, 19, 17, 15, 13, 11, 9, 7, 5), (60, 61, 63, 62), (62, 63, 1, 0), (0, 2, 4, 6, 8, 10, 12, 14, 16, 18, 20, 22, 24, 26, 28, 30, 32, 34, 36, 38, 40, 42, 44, 46, 48, 50, 52, 54, 56, 58, 60, 62)])
me_cylinder_001.polygons.foreach_set('use_smooth', [True] * 34)
_uv = me_cylinder_001.uv_layers.new(name='UVMap')
_uv.uv.foreach_set('vector', [1.0, 0.5, 1.0, 1.0, 0.9688, 1.0, 0.9688, 0.5, 0.9688, 0.5, 0.9688, 1.0, 0.9375, 1.0, 0.9375, 0.5, 0.9375, 0.5, 0.9375, 1.0, 0.9062, 1.0, 0.9062, 0.5, 0.9062, 0.5, 0.9062, 1.0, 0.875, 1.0, 0.875, 0.5, 0.875, 0.5, 0.875, 1.0, 0.8438, 1.0, 0.8438, 0.5, 0.8438, 0.5, 0.8438, 1.0, 0.8125, 1.0, 0.8125, 0.5, 0.8125, 0.5, 0.8125, 1.0, 0.7812, 1.0, 0.7812, 0.5, 0.7812, 0.5, 0.7812, 1.0, 0.75, 1.0, 0.75, 0.5, 0.75, 0.5, 0.75, 1.0, 0.7188, 1.0, 0.7188, 0.5, 0.7188, 0.5, 0.7188, 1.0, 0.6875, 1.0, 0.6875, 0.5, 0.6875, 0.5, 0.6875, 1.0, 0.6562, 1.0, 0.6562, 0.5, 0.6562, 0.5, 0.6562, 1.0, 0.625, 1.0, 0.625, 0.5, 0.625, 0.5, 0.625, 1.0, 0.5938, 1.0, 0.5938, 0.5, 0.5938, 0.5, 0.5938, 1.0, 0.5625, 1.0, 0.5625, 0.5, 0.5625, 0.5, 0.5625, 1.0, 0.5312, 1.0, 0.5312, 0.5, 0.5312, 0.5, 0.5312, 1.0, 0.5, 1.0, 0.5, 0.5, 0.5, 0.5, 0.5, 1.0, 0.4688, 1.0, 0.4688, 0.5, 0.4688, 0.5, 0.4688, 1.0, 0.4375, 1.0, 0.4375, 0.5, 0.4375, 0.5, 0.4375, 1.0, 0.4062, 1.0, 0.4062, 0.5, 0.4062, 0.5, 0.4062, 1.0, 0.375, 1.0, 0.375, 0.5, 0.375, 0.5, 0.375, 1.0, 0.3438, 1.0, 0.3438, 0.5, 0.3438, 0.5, 0.3438, 1.0, 0.3125, 1.0, 0.3125, 0.5, 0.3125, 0.5, 0.3125, 1.0, 0.2812, 1.0, 0.2812, 0.5, 0.2812, 0.5, 0.2812, 1.0, 0.25, 1.0, 0.25, 0.5, 0.25, 0.5, 0.25, 1.0, 0.2188, 1.0, 0.2188, 0.5, 0.2188, 0.5, 0.2188, 1.0, 0.1875, 1.0, 0.1875, 0.5, 0.1875, 0.5, 0.1875, 1.0, 0.1562, 1.0, 0.1562, 0.5, 0.1562, 0.5, 0.1562, 1.0, 0.125, 1.0, 0.125, 0.5, 0.125, 0.5, 0.125, 1.0, 0.09375, 1.0, 0.09375, 0.5, 0.09375, 0.5, 0.09375, 1.0, 0.0625, 1.0, 0.0625, 0.5, 0.2968, 0.4854, 0.25, 0.49, 0.2032, 0.4854, 0.1582, 0.4717, 0.1167, 0.4496, 0.08029, 0.4197, 0.05045, 0.3833, 0.02827, 0.3418, 0.01461, 0.2968, 0.01, 0.25, 0.01461, 0.2032, 0.02827, 0.1582, 0.05045, 0.1167, 0.08029, 0.08029, 0.1167, 0.05045, 0.1582, 0.02827, 0.2032, 0.01461, 0.25, 0.01, 0.2968, 0.01461, 0.3418, 0.02827, 0.3833, 0.05045, 0.4197, 0.08029, 0.4496, 0.1167, 0.4717, 0.1582, 0.4854, 0.2032, 0.49, 0.25, 0.4854, 0.2968, 0.4717, 0.3418, 0.4496, 0.3833, 0.4197, 0.4197, 0.3833, 0.4496, 0.3418, 0.4717, 0.0625, 0.5, 0.0625, 1.0, 0.03125, 1.0, 0.03125, 0.5, 0.03125, 0.5, 0.03125, 1.0, 0.0, 1.0, 0.0, 0.5, 0.75, 0.49, 0.7968, 0.4854, 0.8418, 0.4717, 0.8833, 0.4496, 0.9197, 0.4197, 0.9496, 0.3833, 0.9717, 0.3418, 0.9854, 0.2968, 0.99, 0.25, 0.9854, 0.2032, 0.9717, 0.1582, 0.9496, 0.1167, 0.9197, 0.08029, 0.8833, 0.05045, 0.8418, 0.02827, 0.7968, 0.01461, 0.75, 0.01, 0.7032, 0.01461, 0.6582, 0.02827, 0.6167, 0.05045, 0.5803, 0.08029, 0.5504, 0.1167, 0.5283, 0.1582, 0.5146, 0.2032, 0.51, 0.25, 0.5146, 0.2968, 0.5283, 0.3418, 0.5504, 0.3833, 0.5803, 0.4197, 0.6167, 0.4496, 0.6582, 0.4717, 0.7032, 0.4854])
me_cylinder_001.update()

# ---- objects
ob_camera = bpy.data.objects.new('Camera', cam_camera)
ob_cube = bpy.data.objects.new('Cube', me_cube_002)
ob_cube_001 = bpy.data.objects.new('Cube.001', me_cube_004)
ob_cube_002 = bpy.data.objects.new('Cube.002', me_cube_006)
ob_cylinder = bpy.data.objects.new('Cylinder', me_cylinder)
ob_plane = bpy.data.objects.new('Plane', me_plane)
ob_cylinder_001 = bpy.data.objects.new('Cylinder.001', me_cylinder_001)

# ---- transforms, parenting, visibility, modifiers, constraints
ob_camera.location = (7.359, -6.926, 4.958)
ob_camera.rotation_euler = (1.109, 0.0, 0.8149)
ob_camera.lock_rotations_4d = False
ob_camera.empty_display_type = 'ARROWS'
ob_camera.color = (0.0, 0.0, 0.0, 0.0)
ob_camera.display_type = 'WIRE'
ob_camera.lineart.crease_threshold = 0.0
ob_cube.location = (0.0, 0.0, -0.1395)
ob_cube.scale = (0.8595, 0.8595, 0.8292)
ob_cube_001.location = (0.0, 0.0, -0.9131)
ob_cube_001.scale = (0.7881, 0.6497, 0.7808)
ob_cube_002.location = (0.0, 0.0, 1.921)
ob_cube_002.rotation_euler = (0.0, 0.0, -0.1304)
ob_cube_002.scale = (0.1284, 0.1284, 0.1284)
ob_cylinder.location = (0.2516, -0.03842, 2.051)
ob_cylinder.rotation_euler = (-2.99, 1.609, 0.0)
ob_cylinder.scale = (-0.02408, -0.02408, -0.1135)
ob_plane.location = (0.0, 0.0, 0.06)
ob_cylinder_001.location = (0.0, 0.0, 1.779)

# ---- collection membership
col_collection.objects.link(ob_camera)
col_collection.objects.link(ob_cube)
col_collection.objects.link(ob_cube_001)
col_collection.objects.link(ob_cube_002)
col_collection.objects.link(ob_cylinder)
col_collection.objects.link(ob_plane)
col_collection.objects.link(ob_cylinder_001)

# ---- scene / render settings (as saved in the file)
scene.camera = ob_camera
scene.frame_start = 1; scene.frame_end = 250; scene.frame_set(2)
scene.render.engine = 'BLENDER_EEVEE_NEXT'
scene.cycles.sampling_pattern = 'TABULATED_SOBOL'
scene.cycles.use_light_tree = False
scene.view_settings.view_transform = 'Filmic'
bpy.context.view_layer.update()

# ---- added for rendering (the .blend has no usable light): sun
light_auto_sun = bpy.data.lights.new('AutoSun', 'SUN')
light_auto_sun.energy = 3.0
light_auto_sun.angle = 0.0523599
ob_auto_sun = bpy.data.objects.new('AutoSun', light_auto_sun)
scene.collection.objects.link(ob_auto_sun)
ob_auto_sun.rotation_euler = (0.872665, 0.174533, 0.523599)
bpy.context.view_layer.update()
